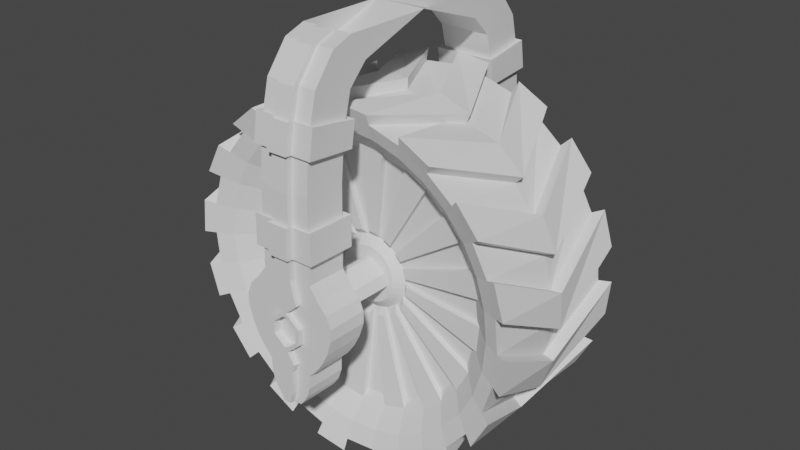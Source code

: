 # Source: WheelEnemy.blend  (saved by Blender 3.1.7; exported with 4.5.12 LTS)
import bpy
from mathutils import Matrix  # noqa: F401  (used for matrix-valued properties, if any)

bpy.ops.wm.read_factory_settings(use_empty=True)
scene = bpy.context.scene
scene.name = 'Scene'

# ---- collections
col_collection = bpy.data.collections.new('Collection'); scene.collection.children.link(col_collection)

# ---- materials (node trees are filled in below, after node groups)
mat_material = bpy.data.materials.new('Material')
mat_material.alpha_threshold = 0.0
mat_material.use_transparent_shadow = False
mat_material.line_color = (0.0, 0.0, 0.0, 1.0)

# ---- material node trees
mat_material.use_nodes = True; mat_material.node_tree.nodes.clear()
_N = mat_material.node_tree.nodes; _L = mat_material.node_tree.links
n0 = _N.new('ShaderNodeOutputMaterial'); n0.name = 'Material Output'; n0.location = (300, 300)
n1 = _N.new('ShaderNodeBsdfPrincipled'); n1.name = 'Principled BSDF'; n1.location = (10, 300)
n1.distribution = 'GGX'
n1.subsurface_method = 'RANDOM_WALK_SKIN'
n1.inputs[2].default_value = 0.4
n1.inputs[3].default_value = 1.45
n1.inputs[27].default_value = (0.0, 0.0, 0.0, 1.0)
n1.inputs[28].default_value = 1.0
_L.new(n1.outputs[0], n0.inputs[0])
n0.is_active_output = True

# ---- world
world_world = bpy.data.worlds.new('World'); scene.world = world_world
world_world.use_nodes = True; world_world.node_tree.nodes.clear()
_N = world_world.node_tree.nodes; _L = world_world.node_tree.links
n0 = _N.new('ShaderNodeOutputWorld'); n0.name = 'World Output'; n0.location = (300, 300)
n1 = _N.new('ShaderNodeBackground'); n1.name = 'Background'; n1.location = (10, 300)
n1.inputs[0].default_value = (0.05088, 0.05088, 0.05088, 1.0)
_L.new(n1.outputs[0], n0.inputs[0])
n0.is_active_output = True
world_world.color = (0.05088, 0.05088, 0.05088)
world_world.use_sun_shadow = False
world_world.sun_shadow_jitter_overblur = 0.0

# ---- meshes
me_cube = bpy.data.meshes.new('Cube')
me_cube.from_pydata([(0.2902, 1.0, 1.629), (-0.2902, 1.102, 0.8506), (-0.2902, 1.0, 1.629), (0.2902, 1.102, 0.8506), (-0.2902, 0.0, 1.629), (0.2902, 0.0, 1.629), (0.2902, 1.234, 1.547), (-0.2902, 1.234, 1.547), (0.2902, 0.8225, 1.348), (-0.2902, 0.8225, 1.348), (-0.2902, 1.476, 1.24), (-0.2902, 1.032, 1.131), (0.2902, 1.032, 1.131), (0.2902, 1.476, 1.24), (-0.2902, 1.554, 0.9211), (0.2902, 1.554, 0.9211), (0.2902, 1.594, 0.6611), (-0.2902, 1.594, 0.6611), (0.2902, 1.139, 0.6192), (-0.2902, 1.139, 0.6192), (0.2902, 1.629, 0.2701), (-0.2902, 1.629, 0.2701), (0.2902, 1.172, 0.2622), (-0.2902, 1.172, 0.2622), (0.2902, 1.635, -0.07536), (-0.2902, 1.635, -0.07536), (0.2902, 1.178, -0.08326), (-0.2902, 1.178, -0.08326), (0.2902, 1.64, -0.3531), (-0.2902, 1.64, -0.3531), (0.2902, 1.183, -0.361), (-0.2902, 1.183, -0.361), (0.2902, 1.644, -0.6139), (-0.2902, 1.644, -0.6139), (0.2902, 1.188, -0.6218), (-0.2902, 1.188, -0.6218), (0.3877, 1.647, -0.7443), (-0.3877, 1.647, -0.7443), (0.3877, 1.19, -0.7522), (-0.3877, 1.19, -0.7522), (0.4937, 1.649, -0.8576), (-0.4937, 1.649, -0.8576), (0.4937, 1.192, -0.8655), (-0.4937, 1.192, -0.8655), (0.5462, 1.651, -0.9823), (-0.5462, 1.651, -0.9823), (0.5462, 1.194, -0.9902), (-0.5462, 1.194, -0.9902), (0.5472, 1.653, -1.113), (-0.5472, 1.653, -1.113), (0.5472, 1.196, -1.121), (-0.5472, 1.196, -1.121), (0.4927, 1.656, -1.283), (-0.4927, 1.656, -1.283), (0.4927, 1.199, -1.291), (-0.4927, 1.199, -1.291), (0.4267, 1.658, -1.413), (-0.4267, 1.658, -1.413), (0.4267, 1.201, -1.421), (-0.4267, 1.201, -1.421), (0.3416, 1.66, -1.532), (-0.3416, 1.66, -1.532), (0.3416, 1.203, -1.54), (-0.3416, 1.203, -1.54), (0.2555, 1.662, -1.617), (-0.2555, 1.662, -1.617), (0.2555, 1.205, -1.625), (-0.2555, 1.205, -1.625), (0.2519, 1.664, -1.765), (-0.2519, 1.664, -1.765), (0.2519, 1.207, -1.773), (-0.2519, 1.207, -1.773), (0.2101, 1.666, -1.889), (-0.2101, 1.666, -1.889), (0.2101, 1.21, -1.897), (-0.2101, 1.21, -1.897), (0.132, 1.668, -1.997), (-0.132, 1.668, -1.997), (0.132, 1.212, -2.005), (-0.132, 1.212, -2.005), (0.1001, 1.554, 0.9211), (0.1001, 1.0, 1.629), (0.1001, 1.102, 0.8506), (0.1001, 0.0, 1.629), (0.1001, 1.234, 1.547), (0.1001, 0.8225, 1.348), (0.1001, 1.032, 1.131), (0.1001, 1.476, 1.24), (0.1001, 1.594, 0.6611), (0.1001, 1.139, 0.6192), (0.1001, 1.629, 0.2701), (0.1001, 1.172, 0.2622), (0.1001, 1.635, -0.07536), (0.1001, 1.178, -0.08326), (0.1001, 1.64, -0.3531), (0.1001, 1.183, -0.361), (0.1001, 1.644, -0.6139), (0.1001, 1.188, -0.6218), (0.1338, 1.647, -0.7443), (0.1338, 1.19, -0.7522), (0.1704, 1.649, -0.8576), (0.03337, 1.192, -0.8655), (0.0274, 1.651, -0.9823), (0.2203, 1.194, -0.9902), (0.1888, 1.653, -1.113), (0.2547, 1.196, -1.121), (0.1845, 1.656, -1.283), (0.02738, 1.199, -1.291), (0.03126, 1.658, -1.413), (0.1472, 1.201, -1.421), (0.1178, 1.66, -1.532), (0.1178, 1.203, -1.54), (0.08817, 1.662, -1.617), (0.08817, 1.205, -1.625), (0.08693, 1.664, -1.765), (0.08693, 1.207, -1.773), (0.07248, 1.666, -1.889), (0.07248, 1.21, -1.897), (0.04554, 1.668, -1.997), (0.04554, 1.212, -2.005), (-0.09505, 1.554, 0.9211), (-0.09505, 1.0, 1.629), (-0.09505, 1.102, 0.8506), (-0.09505, 0.0, 1.629), (-0.09505, 1.234, 1.547), (-0.09505, 0.8225, 1.348), (-0.09505, 1.032, 1.131), (-0.09505, 1.476, 1.24), (-0.09505, 1.594, 0.6611), (-0.09505, 1.139, 0.6192), (-0.09505, 1.629, 0.2701), (-0.09505, 1.172, 0.2622), (-0.09505, 1.635, -0.07536), (-0.09505, 1.178, -0.08326), (-0.09505, 1.64, -0.3531), (-0.09505, 1.183, -0.361), (-0.09505, 1.644, -0.6139), (-0.09505, 1.188, -0.6218), (-0.127, 1.647, -0.7443), (-0.127, 1.19, -0.7522), (-0.1617, 1.649, -0.8576), (-0.02471, 1.192, -0.8655), (-0.01783, 1.651, -0.9823), (-0.2108, 1.194, -0.9902), (-0.1792, 1.653, -1.113), (-0.2451, 1.196, -1.121), (-0.1759, 1.656, -1.283), (-0.01874, 1.199, -1.291), (-0.02377, 1.658, -1.413), (-0.1398, 1.201, -1.421), (-0.1119, 1.66, -1.532), (-0.1119, 1.203, -1.54), (-0.08369, 1.662, -1.617), (-0.08369, 1.205, -1.625), (-0.08251, 1.664, -1.765), (-0.08251, 1.207, -1.773), (-0.06879, 1.666, -1.889), (-0.06879, 1.21, -1.897), (-0.04323, 1.668, -1.997), (-0.04323, 1.212, -2.005), (0.07248, 1.729, -1.882), (0.04554, 1.731, -1.99), (0.08693, 1.727, -1.757), (0.08817, 1.724, -1.61), (0.1178, 1.723, -1.525), (0.1845, 1.718, -1.275), (0.03126, 1.72, -1.406), (0.1888, 1.715, -1.105), (0.02715, 1.713, -0.9749), (0.1704, 1.711, -0.8502), (0.1338, 1.709, -0.7368), (0.1001, 1.707, -0.6064), (0.1001, 1.702, -0.3457), (0.1001, 1.697, -0.0679), (0.1001, 1.691, 0.2775), (0.1001, 1.656, 0.6685), (0.1001, 1.616, 0.9285), (0.1001, 1.538, 1.248), (0.1001, 1.296, 1.554), (0.1001, 1.062, 1.637), (-0.09505, 1.616, 0.9285), (-0.09505, 1.062, 1.637), (-0.09505, 1.296, 1.554), (-0.09505, 1.538, 1.248), (-0.09505, 1.656, 0.6685), (-0.09505, 1.691, 0.2775), (-0.09505, 1.697, -0.0679), (-0.09505, 1.702, -0.3457), (-0.09505, 1.707, -0.6064), (-0.127, 1.709, -0.7368), (-0.1617, 1.711, -0.8502), (-0.01758, 1.713, -0.9749), (-0.1792, 1.715, -1.105), (-0.1759, 1.718, -1.275), (-0.02377, 1.72, -1.406), (-0.1119, 1.723, -1.525), (-0.08369, 1.724, -1.61), (-0.08251, 1.727, -1.757), (-0.06879, 1.729, -1.882), (-0.04323, 1.731, -1.99), (0.2203, 0.5069, -1.002), (0.2547, 0.5092, -1.132), (0.02738, 0.5121, -1.303), (0.03337, 0.5048, -0.8774), (-0.02471, 0.5048, -0.8774), (-0.2108, 0.5069, -1.002), (-0.2451, 0.5092, -1.132), (-0.01874, 0.5121, -1.303), (0.1321, 0.2762, -1.037), (0.1524, 0.2775, -1.114), (0.01804, 0.2792, -1.215), (0.02158, 0.2749, -0.9637), (-0.01274, 0.2749, -0.9637), (-0.1227, 0.2762, -1.037), (-0.143, 0.2775, -1.114), (-0.00921, 0.2792, -1.215), (-0.114, 1.583, 0.9508), (-0.3476, 1.583, 0.9508), (0.347, 1.043, 0.8665), (0.347, 1.583, 0.9508), (-0.3476, 1.043, 0.8665), (-0.114, 1.043, 0.8665), (-0.114, 1.631, 0.6396), (-0.3476, 1.631, 0.6396), (0.347, 1.087, 0.5895), (0.347, 1.631, 0.6396), (-0.3476, 1.087, 0.5895), (-0.114, 1.087, 0.5895), (0.1195, 1.583, 0.9508), (0.1195, 1.043, 0.8665), (0.1195, 1.631, 0.6396), (0.1195, 1.087, 0.5895), (0.1195, 1.657, 0.9597), (0.1195, 1.705, 0.6485), (-0.114, 1.657, 0.9597), (-0.114, 1.705, 0.6485), (-0.1146, 1.669, -0.04688), (-0.3494, 1.669, -0.04688), (0.3488, 1.12, -0.05638), (0.3488, 1.669, -0.04688), (-0.3494, 1.12, -0.05638), (-0.1146, 1.12, -0.05638), (-0.1146, 1.675, -0.3809), (-0.3494, 1.675, -0.3809), (0.3488, 1.126, -0.3904), (0.3488, 1.675, -0.3809), (-0.3494, 1.126, -0.3904), (-0.1146, 1.126, -0.3904), (0.1201, 1.669, -0.04688), (0.1201, 1.12, -0.05638), (0.1201, 1.675, -0.3809), (0.1201, 1.126, -0.3904), (0.1201, 1.744, -0.03791), (0.1201, 1.75, -0.372), (-0.1146, 1.744, -0.03791), (-0.1146, 1.75, -0.372), (0.02738, 1.007, -1.294), (0.1472, 1.009, -1.424), (0.1338, 0.9978, -0.7555), (0.03337, 0.9998, -0.8688), (-0.127, 0.9978, -0.7555), (-0.02471, 0.9998, -0.8688), (-0.01874, 1.007, -1.294), (-0.1398, 1.009, -1.424), (0.1439, 1.718, -1.256), (0.0252, 1.72, -1.357), (0.1472, 1.716, -1.124), (0.02202, 1.714, -1.023), (-0.01262, 1.714, -1.023), (-0.1378, 1.716, -1.124), (-0.1352, 1.718, -1.256), (-0.01742, 1.72, -1.357), (0.1439, 1.627, -1.258), (0.0252, 1.628, -1.359), (0.1472, 1.624, -1.126), (0.02202, 1.623, -1.025), (-0.01262, 1.623, -1.025), (-0.1378, 1.624, -1.126), (-0.1352, 1.627, -1.258), (-0.01742, 1.628, -1.359)], [], [(11, 10, 14, 1), (19, 17, 21, 23), (184, 180, 234, 235), (89, 18, 224, 231), (126, 11, 1, 122), (81, 0, 6, 84), (84, 6, 13, 87), (125, 9, 11, 126), (4, 2, 7, 9), (123, 4, 9, 125), (0, 5, 8, 6), (6, 8, 12, 13), (13, 12, 3, 15), (87, 13, 15, 80), (9, 7, 10, 11), (82, 122, 221, 229), (129, 89, 231, 227), (131, 23, 27, 133), (88, 16, 20, 90), (129, 19, 23, 131), (16, 18, 22, 20), (173, 92, 248, 252), (20, 22, 26, 24), (23, 21, 25, 27), (90, 20, 24, 92), (31, 29, 33, 35), (187, 134, 242, 255), (31, 135, 247, 246), (95, 30, 244, 251), (35, 33, 37, 39), (94, 28, 32, 96), (135, 31, 35, 137), (28, 30, 34, 32), (139, 39, 43, 141), (96, 32, 36, 98), (137, 35, 39, 139), (32, 34, 38, 36), (43, 41, 45, 47), (36, 38, 42, 40), (39, 37, 41, 43), (98, 36, 40, 100), (47, 45, 49, 51), (100, 40, 44, 102), (141, 43, 47, 143), (40, 42, 46, 44), (145, 51, 55, 147), (102, 44, 48, 104), (143, 47, 51, 145), (44, 46, 50, 48), (55, 53, 57, 59), (48, 50, 54, 52), (51, 49, 53, 55), (104, 48, 52, 106), (108, 56, 60, 110), (106, 52, 56, 108), (147, 55, 59, 149), (52, 54, 58, 56), (151, 63, 67, 153), (149, 59, 63, 151), (56, 58, 62, 60), (59, 57, 61, 63), (67, 65, 69, 71), (60, 62, 66, 64), (63, 61, 65, 67), (110, 60, 64, 112), (155, 71, 75, 157), (112, 64, 68, 114), (153, 67, 71, 155), (64, 66, 70, 68), (72, 74, 78, 76), (68, 70, 74, 72), (71, 69, 73, 75), (114, 68, 72, 116), (118, 76, 78, 119), (75, 73, 77, 79), (116, 72, 76, 118), (157, 75, 79, 159), (74, 117, 119, 78), (133, 27, 240, 241), (158, 118, 119, 159), (84, 87, 177, 178), (66, 113, 115, 70), (158, 156, 198, 199), (70, 115, 117, 74), (132, 130, 185, 186), (58, 109, 111, 62), (62, 111, 113, 66), (54, 107, 109, 58), (96, 98, 170, 171), (130, 128, 184, 185), (156, 154, 197, 198), (46, 103, 105, 50), (110, 112, 163, 164), (50, 105, 107, 54), (42, 101, 103, 46), (128, 120, 180, 184), (154, 152, 196, 197), (34, 97, 99, 38), (98, 100, 169, 170), (38, 99, 101, 42), (30, 95, 97, 34), (120, 127, 183, 180), (135, 95, 251, 247), (87, 80, 176, 177), (152, 150, 195, 196), (18, 89, 91, 22), (112, 114, 162, 163), (22, 91, 93, 26), (100, 102, 168, 169), (127, 124, 182, 183), (5, 83, 85, 8), (8, 85, 86, 12), (120, 128, 222, 216), (148, 146, 193, 194), (12, 86, 82, 3), (124, 121, 181, 182), (3, 82, 229, 218), (2, 121, 124, 7), (7, 124, 127, 10), (10, 127, 120, 14), (16, 88, 230, 225), (17, 128, 130, 21), (21, 130, 132, 25), (29, 31, 246, 243), (29, 134, 136, 33), (33, 136, 138, 37), (37, 138, 140, 41), (41, 140, 142, 45), (45, 142, 144, 49), (49, 144, 146, 53), (57, 148, 150, 61), (53, 146, 148, 57), (61, 150, 152, 65), (65, 152, 154, 69), (69, 154, 156, 73), (77, 158, 159, 79), (73, 156, 158, 77), (117, 157, 159, 119), (113, 153, 155, 115), (115, 155, 157, 117), (109, 149, 151, 111), (111, 151, 153, 113), (109, 107, 256, 257), (147, 107, 202, 207), (141, 143, 205, 204), (103, 101, 203, 200), (97, 137, 139, 99), (147, 149, 263, 262), (95, 135, 137, 97), (172, 187, 255, 253), (89, 129, 131, 91), (91, 131, 133, 93), (83, 123, 125, 85), (85, 125, 126, 86), (86, 126, 122, 82), (180, 176, 232, 234), (198, 160, 161, 199), (197, 162, 160, 198), (196, 163, 162, 197), (195, 164, 163, 196), (191, 168, 267, 268), (194, 166, 164, 195), (193, 192, 269, 270), (194, 193, 270, 271), (190, 169, 168, 191), (189, 170, 169, 190), (188, 171, 170, 189), (187, 172, 171, 188), (28, 94, 250, 245), (185, 174, 173, 186), (184, 175, 174, 185), (15, 3, 218, 219), (183, 177, 176, 180), (182, 178, 177, 183), (181, 179, 178, 182), (81, 84, 178, 179), (136, 134, 187, 188), (94, 96, 171, 172), (106, 108, 166, 165), (138, 136, 188, 189), (118, 158, 199, 161), (108, 110, 164, 166), (140, 138, 189, 190), (27, 25, 237, 240), (104, 106, 165, 167), (142, 140, 190, 191), (90, 92, 173, 174), (116, 118, 161, 160), (144, 142, 191, 192), (102, 104, 167, 168), (146, 144, 192, 193), (88, 90, 174, 175), (114, 116, 160, 162), (150, 148, 194, 195), (202, 201, 209, 210), (203, 204, 212, 211), (205, 206, 214, 213), (143, 145, 206, 205), (101, 141, 204, 203), (107, 105, 201, 202), (105, 103, 200, 201), (145, 147, 207, 206), (208, 213, 214, 209), (209, 214, 215, 210), (211, 212, 213, 208), (206, 207, 215, 214), (207, 202, 210, 215), (200, 203, 211, 208), (201, 200, 208, 209), (204, 205, 213, 212), (219, 218, 224, 225), (221, 220, 226, 227), (220, 217, 223, 226), (228, 219, 225, 230), (228, 230, 233, 232), (218, 229, 231, 224), (217, 216, 222, 223), (229, 221, 227, 231), (234, 232, 233, 235), (128, 17, 223, 222), (176, 80, 228, 232), (122, 1, 220, 221), (175, 184, 235, 233), (14, 120, 216, 217), (18, 16, 225, 224), (1, 14, 217, 220), (17, 19, 226, 223), (88, 175, 233, 230), (80, 15, 219, 228), (19, 129, 227, 226), (240, 237, 243, 246), (248, 239, 245, 250), (241, 240, 246, 247), (239, 238, 244, 245), (242, 236, 254, 255), (238, 249, 251, 244), (237, 236, 242, 243), (249, 241, 247, 251), (254, 252, 253, 255), (248, 250, 253, 252), (25, 132, 236, 237), (94, 172, 253, 250), (92, 24, 239, 248), (134, 29, 243, 242), (93, 133, 241, 249), (24, 26, 238, 239), (26, 93, 249, 238), (132, 186, 254, 236), (186, 173, 252, 254), (30, 28, 245, 244), (256, 262, 263, 257), (258, 260, 261, 259), (139, 141, 261, 260), (149, 109, 257, 263), (107, 147, 262, 256), (101, 99, 258, 259), (141, 101, 259, 261), (99, 139, 260, 258), (268, 267, 275, 276), (269, 268, 276, 277), (271, 270, 278, 279), (168, 167, 266, 267), (166, 194, 271, 265), (192, 191, 268, 269), (167, 165, 264, 266), (165, 166, 265, 264), (278, 272, 273, 279), (277, 274, 272, 278), (276, 275, 274, 277), (266, 264, 272, 274), (270, 269, 277, 278), (265, 271, 279, 273), (267, 266, 274, 275), (264, 265, 273, 272)])
_uv = me_cube.uv_layers.new(name='UVMap')
_uv.uv.foreach_set('vector', [0.375, 0.125, 0.375, 0.25, 0.375, 0.25, 0.375, 0.125, 0.375, 0.125, 0.375, 0.25, 0.375, 0.25, 0.375, 0.125, 0.375, 0.3341, 0.375, 0.3341, 0.375, 0.3341, 0.375, 0.3341, 0.2931, 0.625, 0.375, 0.625, 0.375, 0.625, 0.2931, 0.625, 0.2091, 0.625, 0.125, 0.625, 0.125, 0.625, 0.2091, 0.625, 0.375, 0.4181, 0.375, 0.5, 0.375, 0.5, 0.375, 0.4181, 0.375, 0.4181, 0.375, 0.5, 0.375, 0.5, 0.375, 0.4181, 0.2091, 0.625, 0.125, 0.625, 0.125, 0.625, 0.2091, 0.625, 0.375, 0.125, 0.375, 0.25, 0.375, 0.25, 0.375, 0.125, 0.2091, 0.625, 0.125, 0.625, 0.125, 0.625, 0.2091, 0.625, 0.375, 0.5, 0.375, 0.625, 0.375, 0.625, 0.375, 0.5, 0.375, 0.5, 0.375, 0.625, 0.375, 0.625, 0.375, 0.5, 0.375, 0.5, 0.375, 0.625, 0.375, 0.625, 0.375, 0.5, 0.375, 0.4181, 0.375, 0.5, 0.375, 0.5, 0.375, 0.4181, 0.375, 0.125, 0.375, 0.25, 0.375, 0.25, 0.375, 0.125, 0.2931, 0.625, 0.2091, 0.625, 0.2091, 0.625, 0.2931, 0.625, 0.2091, 0.625, 0.2931, 0.625, 0.2931, 0.625, 0.2091, 0.625, 0.2091, 0.625, 0.125, 0.625, 0.125, 0.625, 0.2091, 0.625, 0.375, 0.4181, 0.375, 0.5, 0.375, 0.5, 0.375, 0.4181, 0.2091, 0.625, 0.125, 0.625, 0.125, 0.625, 0.2091, 0.625, 0.375, 0.5, 0.375, 0.625, 0.375, 0.625, 0.375, 0.5, 0.375, 0.4181, 0.375, 0.4181, 0.375, 0.4181, 0.375, 0.4181, 0.375, 0.5, 0.375, 0.625, 0.375, 0.625, 0.375, 0.5, 0.375, 0.125, 0.375, 0.25, 0.375, 0.25, 0.375, 0.125, 0.375, 0.4181, 0.375, 0.5, 0.375, 0.5, 0.375, 0.4181, 0.375, 0.125, 0.375, 0.25, 0.375, 0.25, 0.375, 0.125, 0.375, 0.3341, 0.375, 0.3341, 0.375, 0.3341, 0.375, 0.3341, 0.125, 0.625, 0.2091, 0.625, 0.2091, 0.625, 0.125, 0.625, 0.2931, 0.625, 0.375, 0.625, 0.375, 0.625, 0.2931, 0.625, 0.375, 0.125, 0.375, 0.25, 0.375, 0.25, 0.375, 0.125, 0.375, 0.4181, 0.375, 0.5, 0.375, 0.5, 0.375, 0.4181, 0.2091, 0.625, 0.125, 0.625, 0.125, 0.625, 0.2091, 0.625, 0.375, 0.5, 0.375, 0.625, 0.375, 0.625, 0.375, 0.5, 0.2091, 0.625, 0.125, 0.625, 0.125, 0.625, 0.2091, 0.625, 0.375, 0.4181, 0.375, 0.5, 0.375, 0.5, 0.375, 0.4181, 0.2091, 0.625, 0.125, 0.625, 0.125, 0.625, 0.2091, 0.625, 0.375, 0.5, 0.375, 0.625, 0.375, 0.625, 0.375, 0.5, 0.375, 0.125, 0.375, 0.25, 0.375, 0.25, 0.375, 0.125, 0.375, 0.5, 0.375, 0.625, 0.375, 0.625, 0.375, 0.5, 0.375, 0.125, 0.375, 0.25, 0.375, 0.25, 0.375, 0.125, 0.375, 0.4181, 0.375, 0.5, 0.375, 0.5, 0.375, 0.4181, 0.375, 0.125, 0.375, 0.25, 0.375, 0.25, 0.375, 0.125, 0.375, 0.4181, 0.375, 0.5, 0.375, 0.5, 0.375, 0.4181, 0.2091, 0.625, 0.125, 0.625, 0.125, 0.625, 0.2091, 0.625, 0.375, 0.5, 0.375, 0.625, 0.375, 0.625, 0.375, 0.5, 0.2091, 0.625, 0.125, 0.625, 0.125, 0.625, 0.2091, 0.625, 0.375, 0.4181, 0.375, 0.5, 0.375, 0.5, 0.375, 0.4181, 0.2091, 0.625, 0.125, 0.625, 0.125, 0.625, 0.2091, 0.625, 0.375, 0.5, 0.375, 0.625, 0.375, 0.625, 0.375, 0.5, 0.375, 0.125, 0.375, 0.25, 0.375, 0.25, 0.375, 0.125, 0.375, 0.5, 0.375, 0.625, 0.375, 0.625, 0.375, 0.5, 0.375, 0.125, 0.375, 0.25, 0.375, 0.25, 0.375, 0.125, 0.375, 0.4181, 0.375, 0.5, 0.375, 0.5, 0.375, 0.4181, 0.375, 0.4181, 0.375, 0.5, 0.375, 0.5, 0.375, 0.4181, 0.375, 0.4181, 0.375, 0.5, 0.375, 0.5, 0.375, 0.4181, 0.2091, 0.625, 0.125, 0.625, 0.125, 0.625, 0.2091, 0.625, 0.375, 0.5, 0.375, 0.625, 0.375, 0.625, 0.375, 0.5, 0.2091, 0.625, 0.125, 0.625, 0.125, 0.625, 0.2091, 0.625, 0.2091, 0.625, 0.125, 0.625, 0.125, 0.625, 0.2091, 0.625, 0.375, 0.5, 0.375, 0.625, 0.375, 0.625, 0.375, 0.5, 0.375, 0.125, 0.375, 0.25, 0.375, 0.25, 0.375, 0.125, 0.375, 0.125, 0.375, 0.25, 0.375, 0.25, 0.375, 0.125, 0.375, 0.5, 0.375, 0.625, 0.375, 0.625, 0.375, 0.5, 0.375, 0.125, 0.375, 0.25, 0.375, 0.25, 0.375, 0.125, 0.375, 0.4181, 0.375, 0.5, 0.375, 0.5, 0.375, 0.4181, 0.2091, 0.625, 0.125, 0.625, 0.125, 0.625, 0.2091, 0.625, 0.375, 0.4181, 0.375, 0.5, 0.375, 0.5, 0.375, 0.4181, 0.2091, 0.625, 0.125, 0.625, 0.125, 0.625, 0.2091, 0.625, 0.375, 0.5, 0.375, 0.625, 0.375, 0.625, 0.375, 0.5, 0.375, 0.5, 0.375, 0.625, 0.375, 0.625, 0.375, 0.5, 0.375, 0.5, 0.375, 0.625, 0.375, 0.625, 0.375, 0.5, 0.375, 0.125, 0.375, 0.25, 0.375, 0.25, 0.375, 0.125, 0.375, 0.4181, 0.375, 0.5, 0.375, 0.5, 0.375, 0.4181, 0.2931, 0.5, 0.375, 0.5, 0.375, 0.625, 0.2931, 0.625, 0.375, 0.125, 0.375, 0.25, 0.375, 0.25, 0.375, 0.125, 0.375, 0.4181, 0.375, 0.5, 0.375, 0.5, 0.375, 0.4181, 0.2091, 0.625, 0.125, 0.625, 0.125, 0.625, 0.2091, 0.625, 0.375, 0.625, 0.2931, 0.625, 0.2931, 0.625, 0.375, 0.625, 0.2091, 0.625, 0.125, 0.625, 0.125, 0.625, 0.2091, 0.625, 0.2091, 0.5, 0.2931, 0.5, 0.2931, 0.625, 0.2091, 0.625, 0.375, 0.4181, 0.375, 0.4181, 0.375, 0.4181, 0.375, 0.4181, 0.375, 0.625, 0.2931, 0.625, 0.2931, 0.625, 0.375, 0.625, 0.375, 0.3341, 0.375, 0.3341, 0.375, 0.3341, 0.375, 0.3341, 0.375, 0.625, 0.2931, 0.625, 0.2931, 0.625, 0.375, 0.625, 0.375, 0.3341, 0.375, 0.3341, 0.375, 0.3341, 0.375, 0.3341, 0.375, 0.625, 0.2931, 0.625, 0.2931, 0.625, 0.375, 0.625, 0.375, 0.625, 0.2931, 0.625, 0.2931, 0.625, 0.375, 0.625, 0.375, 0.625, 0.2931, 0.625, 0.2931, 0.625, 0.375, 0.625, 0.375, 0.4181, 0.375, 0.4181, 0.375, 0.4181, 0.375, 0.4181, 0.375, 0.3341, 0.375, 0.3341, 0.375, 0.3341, 0.375, 0.3341, 0.375, 0.3341, 0.375, 0.3341, 0.375, 0.3341, 0.375, 0.3341, 0.375, 0.625, 0.2931, 0.625, 0.2931, 0.625, 0.375, 0.625, 0.375, 0.4181, 0.375, 0.4181, 0.375, 0.4181, 0.375, 0.4181, 0.375, 0.625, 0.2931, 0.625, 0.2931, 0.625, 0.375, 0.625, 0.375, 0.625, 0.2931, 0.625, 0.2931, 0.625, 0.375, 0.625, 0.375, 0.3341, 0.375, 0.3341, 0.375, 0.3341, 0.375, 0.3341, 0.375, 0.3341, 0.375, 0.3341, 0.375, 0.3341, 0.375, 0.3341, 0.375, 0.625, 0.2931, 0.625, 0.2931, 0.625, 0.375, 0.625, 0.375, 0.4181, 0.375, 0.4181, 0.375, 0.4181, 0.375, 0.4181, 0.375, 0.625, 0.2931, 0.625, 0.2931, 0.625, 0.375, 0.625, 0.375, 0.625, 0.2931, 0.625, 0.2931, 0.625, 0.375, 0.625, 0.375, 0.3341, 0.375, 0.3341, 0.375, 0.3341, 0.375, 0.3341, 0.2091, 0.625, 0.2931, 0.625, 0.2931, 0.625, 0.2091, 0.625, 0.375, 0.4181, 0.375, 0.4181, 0.375, 0.4181, 0.375, 0.4181, 0.375, 0.3341, 0.375, 0.3341, 0.375, 0.3341, 0.375, 0.3341, 0.375, 0.625, 0.2931, 0.625, 0.2931, 0.625, 0.375, 0.625, 0.375, 0.4181, 0.375, 0.4181, 0.375, 0.4181, 0.375, 0.4181, 0.375, 0.625, 0.2931, 0.625, 0.2931, 0.625, 0.375, 0.625, 0.375, 0.4181, 0.375, 0.4181, 0.375, 0.4181, 0.375, 0.4181, 0.375, 0.3341, 0.375, 0.3341, 0.375, 0.3341, 0.375, 0.3341, 0.375, 0.625, 0.2931, 0.625, 0.2931, 0.625, 0.375, 0.625, 0.375, 0.625, 0.2931, 0.625, 0.2931, 0.625, 0.375, 0.625, 0.375, 0.3341, 0.375, 0.3341, 0.375, 0.3341, 0.375, 0.3341, 0.375, 0.3341, 0.375, 0.3341, 0.375, 0.3341, 0.375, 0.3341, 0.375, 0.625, 0.2931, 0.625, 0.2931, 0.625, 0.375, 0.625, 0.375, 0.3341, 0.375, 0.3341, 0.375, 0.3341, 0.375, 0.3341, 0.375, 0.625, 0.2931, 0.625, 0.2931, 0.625, 0.375, 0.625, 0.375, 0.25, 0.375, 0.3341, 0.375, 0.3341, 0.375, 0.25, 0.375, 0.25, 0.375, 0.3341, 0.375, 0.3341, 0.375, 0.25, 0.375, 0.25, 0.375, 0.3341, 0.375, 0.3341, 0.375, 0.25, 0.375, 0.5, 0.375, 0.4181, 0.375, 0.4181, 0.375, 0.5, 0.375, 0.25, 0.375, 0.3341, 0.375, 0.3341, 0.375, 0.25, 0.375, 0.25, 0.375, 0.3341, 0.375, 0.3341, 0.375, 0.25, 0.375, 0.25, 0.375, 0.125, 0.375, 0.125, 0.375, 0.25, 0.375, 0.25, 0.375, 0.3341, 0.375, 0.3341, 0.375, 0.25, 0.375, 0.25, 0.375, 0.3341, 0.375, 0.3341, 0.375, 0.25, 0.375, 0.25, 0.375, 0.3341, 0.375, 0.3341, 0.375, 0.25, 0.375, 0.25, 0.375, 0.3341, 0.375, 0.3341, 0.375, 0.25, 0.375, 0.25, 0.375, 0.3341, 0.375, 0.3341, 0.375, 0.25, 0.375, 0.25, 0.375, 0.3341, 0.375, 0.3341, 0.375, 0.25, 0.375, 0.25, 0.375, 0.3341, 0.375, 0.3341, 0.375, 0.25, 0.375, 0.25, 0.375, 0.3341, 0.375, 0.3341, 0.375, 0.25, 0.375, 0.25, 0.375, 0.3341, 0.375, 0.3341, 0.375, 0.25, 0.375, 0.25, 0.375, 0.3341, 0.375, 0.3341, 0.375, 0.25, 0.375, 0.25, 0.375, 0.3341, 0.375, 0.3341, 0.375, 0.25, 0.125, 0.5, 0.2091, 0.5, 0.2091, 0.625, 0.125, 0.625, 0.375, 0.25, 0.375, 0.3341, 0.375, 0.3341, 0.375, 0.25, 0.2931, 0.625, 0.2091, 0.625, 0.2091, 0.625, 0.2931, 0.625, 0.2931, 0.625, 0.2091, 0.625, 0.2091, 0.625, 0.2931, 0.625, 0.2931, 0.625, 0.2091, 0.625, 0.2091, 0.625, 0.2931, 0.625, 0.2931, 0.625, 0.2091, 0.625, 0.2091, 0.625, 0.2931, 0.625, 0.2931, 0.625, 0.2091, 0.625, 0.2091, 0.625, 0.2931, 0.625, 0.2931, 0.625, 0.2931, 0.625, 0.2931, 0.625, 0.2931, 0.625, 0.2091, 0.625, 0.2931, 0.625, 0.2931, 0.625, 0.2091, 0.625, 0.2091, 0.625, 0.2091, 0.625, 0.2091, 0.625, 0.2091, 0.625, 0.2931, 0.625, 0.2931, 0.625, 0.2931, 0.625, 0.2931, 0.625, 0.2931, 0.625, 0.2091, 0.625, 0.2091, 0.625, 0.2931, 0.625, 0.2091, 0.625, 0.2091, 0.625, 0.2091, 0.625, 0.2091, 0.625, 0.2931, 0.625, 0.2091, 0.625, 0.2091, 0.625, 0.2931, 0.625, 0.375, 0.4181, 0.375, 0.3341, 0.375, 0.3341, 0.375, 0.4181, 0.2931, 0.625, 0.2091, 0.625, 0.2091, 0.625, 0.2931, 0.625, 0.2931, 0.625, 0.2091, 0.625, 0.2091, 0.625, 0.2931, 0.625, 0.2931, 0.625, 0.2091, 0.625, 0.2091, 0.625, 0.2931, 0.625, 0.2931, 0.625, 0.2091, 0.625, 0.2091, 0.625, 0.2931, 0.625, 0.2931, 0.625, 0.2091, 0.625, 0.2091, 0.625, 0.2931, 0.625, 0.375, 0.3341, 0.375, 0.4181, 0.375, 0.4181, 0.375, 0.3341, 0.375, 0.3341, 0.375, 0.4181, 0.375, 0.4181, 0.375, 0.3341, 0.375, 0.3341, 0.375, 0.4181, 0.375, 0.4181, 0.375, 0.3341, 0.375, 0.3341, 0.375, 0.4181, 0.375, 0.4181, 0.375, 0.3341, 0.375, 0.3341, 0.375, 0.4181, 0.375, 0.4181, 0.375, 0.3341, 0.375, 0.3341, 0.375, 0.4181, 0.375, 0.4181, 0.375, 0.3341, 0.375, 0.3341, 0.375, 0.4181, 0.375, 0.4181, 0.375, 0.3341, 0.375, 0.3341, 0.375, 0.3341, 0.375, 0.3341, 0.375, 0.3341, 0.375, 0.3341, 0.375, 0.3341, 0.375, 0.3341, 0.375, 0.3341, 0.375, 0.3341, 0.375, 0.4181, 0.375, 0.4181, 0.375, 0.3341, 0.375, 0.3341, 0.375, 0.4181, 0.375, 0.4181, 0.375, 0.3341, 0.375, 0.3341, 0.375, 0.4181, 0.375, 0.4181, 0.375, 0.3341, 0.375, 0.3341, 0.375, 0.4181, 0.375, 0.4181, 0.375, 0.3341, 0.375, 0.5, 0.375, 0.4181, 0.375, 0.4181, 0.375, 0.5, 0.375, 0.3341, 0.375, 0.4181, 0.375, 0.4181, 0.375, 0.3341, 0.375, 0.3341, 0.375, 0.4181, 0.375, 0.4181, 0.375, 0.3341, 0.375, 0.5, 0.375, 0.625, 0.375, 0.625, 0.375, 0.5, 0.375, 0.3341, 0.375, 0.4181, 0.375, 0.4181, 0.375, 0.3341, 0.375, 0.3341, 0.375, 0.4181, 0.375, 0.4181, 0.375, 0.3341, 0.375, 0.3341, 0.375, 0.4181, 0.375, 0.4181, 0.375, 0.3341, 0.375, 0.4181, 0.375, 0.4181, 0.375, 0.4181, 0.375, 0.4181, 0.375, 0.3341, 0.375, 0.3341, 0.375, 0.3341, 0.375, 0.3341, 0.375, 0.4181, 0.375, 0.4181, 0.375, 0.4181, 0.375, 0.4181, 0.375, 0.4181, 0.375, 0.4181, 0.375, 0.4181, 0.375, 0.4181, 0.375, 0.3341, 0.375, 0.3341, 0.375, 0.3341, 0.375, 0.3341, 0.2931, 0.5, 0.2091, 0.5, 0.2091, 0.5, 0.2931, 0.5, 0.375, 0.4181, 0.375, 0.4181, 0.375, 0.4181, 0.375, 0.4181, 0.375, 0.3341, 0.375, 0.3341, 0.375, 0.3341, 0.375, 0.3341, 0.375, 0.125, 0.375, 0.25, 0.375, 0.25, 0.375, 0.125, 0.375, 0.4181, 0.375, 0.4181, 0.375, 0.4181, 0.375, 0.4181, 0.375, 0.3341, 0.375, 0.3341, 0.375, 0.3341, 0.375, 0.3341, 0.375, 0.4181, 0.375, 0.4181, 0.375, 0.4181, 0.375, 0.4181, 0.375, 0.4181, 0.375, 0.4181, 0.375, 0.4181, 0.375, 0.4181, 0.375, 0.3341, 0.375, 0.3341, 0.375, 0.3341, 0.375, 0.3341, 0.375, 0.4181, 0.375, 0.4181, 0.375, 0.4181, 0.375, 0.4181, 0.375, 0.3341, 0.375, 0.3341, 0.375, 0.3341, 0.375, 0.3341, 0.375, 0.4181, 0.375, 0.4181, 0.375, 0.4181, 0.375, 0.4181, 0.375, 0.4181, 0.375, 0.4181, 0.375, 0.4181, 0.375, 0.4181, 0.375, 0.3341, 0.375, 0.3341, 0.375, 0.3341, 0.375, 0.3341, 0.2931, 0.625, 0.2931, 0.625, 0.2931, 0.625, 0.2931, 0.625, 0.2931, 0.625, 0.2091, 0.625, 0.2091, 0.625, 0.2931, 0.625, 0.2091, 0.625, 0.2091, 0.625, 0.2091, 0.625, 0.2091, 0.625, 0.2091, 0.625, 0.2091, 0.625, 0.2091, 0.625, 0.2091, 0.625, 0.2931, 0.625, 0.2091, 0.625, 0.2091, 0.625, 0.2931, 0.625, 0.2931, 0.625, 0.2931, 0.625, 0.2931, 0.625, 0.2931, 0.625, 0.2931, 0.625, 0.2931, 0.625, 0.2931, 0.625, 0.2931, 0.625, 0.2091, 0.625, 0.2091, 0.625, 0.2091, 0.625, 0.2091, 0.625, 0.2931, 0.625, 0.2091, 0.625, 0.2091, 0.625, 0.2931, 0.625, 0.2931, 0.625, 0.2091, 0.625, 0.2091, 0.625, 0.2931, 0.625, 0.2931, 0.625, 0.2091, 0.625, 0.2091, 0.625, 0.2931, 0.625, 0.2091, 0.625, 0.2091, 0.625, 0.2091, 0.625, 0.2091, 0.625, 0.2091, 0.625, 0.2931, 0.625, 0.2931, 0.625, 0.2091, 0.625, 0.2931, 0.625, 0.2931, 0.625, 0.2931, 0.625, 0.2931, 0.625, 0.2931, 0.625, 0.2931, 0.625, 0.2931, 0.625, 0.2931, 0.625, 0.2091, 0.625, 0.2091, 0.625, 0.2091, 0.625, 0.2091, 0.625, 0.375, 0.5, 0.375, 0.625, 0.375, 0.625, 0.375, 0.5, 0.2091, 0.625, 0.125, 0.625, 0.125, 0.625, 0.2091, 0.625, 0.375, 0.125, 0.375, 0.25, 0.375, 0.25, 0.375, 0.125, 0.375, 0.4181, 0.375, 0.5, 0.375, 0.5, 0.375, 0.4181, 0.375, 0.4181, 0.375, 0.4181, 0.375, 0.4181, 0.375, 0.4181, 0.375, 0.625, 0.2931, 0.625, 0.2931, 0.625, 0.375, 0.625, 0.375, 0.25, 0.375, 0.3341, 0.375, 0.3341, 0.375, 0.25, 0.2931, 0.625, 0.2091, 0.625, 0.2091, 0.625, 0.2931, 0.625, 0.375, 0.3341, 0.375, 0.4181, 0.375, 0.4181, 0.375, 0.3341, 0.375, 0.3341, 0.375, 0.25, 0.375, 0.25, 0.375, 0.3341, 0.375, 0.4181, 0.375, 0.4181, 0.375, 0.4181, 0.375, 0.4181, 0.2091, 0.625, 0.125, 0.625, 0.125, 0.625, 0.2091, 0.625, 0.375, 0.4181, 0.375, 0.3341, 0.375, 0.3341, 0.375, 0.4181, 0.375, 0.25, 0.375, 0.3341, 0.375, 0.3341, 0.375, 0.25, 0.375, 0.625, 0.375, 0.5, 0.375, 0.5, 0.375, 0.625, 0.375, 0.125, 0.375, 0.25, 0.375, 0.25, 0.375, 0.125, 0.375, 0.25, 0.375, 0.125, 0.375, 0.125, 0.375, 0.25, 0.375, 0.4181, 0.375, 0.4181, 0.375, 0.4181, 0.375, 0.4181, 0.375, 0.4181, 0.375, 0.5, 0.375, 0.5, 0.375, 0.4181, 0.125, 0.625, 0.2091, 0.625, 0.2091, 0.625, 0.125, 0.625, 0.375, 0.125, 0.375, 0.25, 0.375, 0.25, 0.375, 0.125, 0.375, 0.4181, 0.375, 0.5, 0.375, 0.5, 0.375, 0.4181, 0.2091, 0.625, 0.125, 0.625, 0.125, 0.625, 0.2091, 0.625, 0.375, 0.5, 0.375, 0.625, 0.375, 0.625, 0.375, 0.5, 0.375, 0.3341, 0.375, 0.3341, 0.375, 0.3341, 0.375, 0.3341, 0.375, 0.625, 0.2931, 0.625, 0.2931, 0.625, 0.375, 0.625, 0.375, 0.25, 0.375, 0.3341, 0.375, 0.3341, 0.375, 0.25, 0.2931, 0.625, 0.2091, 0.625, 0.2091, 0.625, 0.2931, 0.625, 0.375, 0.3341, 0.375, 0.4181, 0.375, 0.4181, 0.375, 0.3341, 0.375, 0.4181, 0.375, 0.4181, 0.375, 0.4181, 0.375, 0.4181, 0.375, 0.25, 0.375, 0.3341, 0.375, 0.3341, 0.375, 0.25, 0.375, 0.4181, 0.375, 0.4181, 0.375, 0.4181, 0.375, 0.4181, 0.375, 0.4181, 0.375, 0.5, 0.375, 0.5, 0.375, 0.4181, 0.375, 0.3341, 0.375, 0.25, 0.375, 0.25, 0.375, 0.3341, 0.2931, 0.625, 0.2091, 0.625, 0.2091, 0.625, 0.2931, 0.625, 0.375, 0.5, 0.375, 0.625, 0.375, 0.625, 0.375, 0.5, 0.375, 0.625, 0.2931, 0.625, 0.2931, 0.625, 0.375, 0.625, 0.375, 0.3341, 0.375, 0.3341, 0.375, 0.3341, 0.375, 0.3341, 0.375, 0.3341, 0.375, 0.4181, 0.375, 0.4181, 0.375, 0.3341, 0.375, 0.625, 0.375, 0.5, 0.375, 0.5, 0.375, 0.625, 0.2931, 0.625, 0.2091, 0.625, 0.2091, 0.625, 0.2931, 0.625, 0.2931, 0.625, 0.2091, 0.625, 0.2091, 0.625, 0.2931, 0.625, 0.2091, 0.625, 0.2091, 0.625, 0.2091, 0.625, 0.2091, 0.625, 0.2091, 0.625, 0.2931, 0.625, 0.2931, 0.625, 0.2091, 0.625, 0.2931, 0.625, 0.2091, 0.625, 0.2091, 0.625, 0.2931, 0.625, 0.2931, 0.625, 0.2931, 0.625, 0.2931, 0.625, 0.2931, 0.625, 0.2091, 0.625, 0.2931, 0.625, 0.2931, 0.625, 0.2091, 0.625, 0.2931, 0.625, 0.2091, 0.625, 0.2091, 0.625, 0.2931, 0.625, 0.375, 0.3341, 0.375, 0.4181, 0.375, 0.4181, 0.375, 0.3341, 0.375, 0.3341, 0.375, 0.3341, 0.375, 0.3341, 0.375, 0.3341, 0.375, 0.3341, 0.375, 0.3341, 0.375, 0.3341, 0.375, 0.3341, 0.375, 0.4181, 0.375, 0.4181, 0.375, 0.4181, 0.375, 0.4181, 0.375, 0.4181, 0.375, 0.3341, 0.375, 0.3341, 0.375, 0.4181, 0.375, 0.3341, 0.375, 0.3341, 0.375, 0.3341, 0.375, 0.3341, 0.375, 0.4181, 0.375, 0.4181, 0.375, 0.4181, 0.375, 0.4181, 0.375, 0.4181, 0.375, 0.4181, 0.375, 0.4181, 0.375, 0.4181, 0.375, 0.3341, 0.375, 0.4181, 0.375, 0.4181, 0.375, 0.3341, 0.375, 0.3341, 0.375, 0.4181, 0.375, 0.4181, 0.375, 0.3341, 0.375, 0.3341, 0.375, 0.4181, 0.375, 0.4181, 0.375, 0.3341, 0.375, 0.4181, 0.375, 0.4181, 0.375, 0.4181, 0.375, 0.4181, 0.375, 0.3341, 0.375, 0.3341, 0.375, 0.3341, 0.375, 0.3341, 0.375, 0.4181, 0.375, 0.3341, 0.375, 0.3341, 0.375, 0.4181, 0.375, 0.4181, 0.375, 0.4181, 0.375, 0.4181, 0.375, 0.4181, 0.375, 0.4181, 0.375, 0.4181, 0.375, 0.4181, 0.375, 0.4181])
me_cube.materials.append(mat_material)
me_cube.use_remesh_preserve_volume = False
me_cube.use_remesh_preserve_attributes = False
me_cube.use_mirror_vertex_groups = False
me_cube.update()
me_cylinder = bpy.data.meshes.new('Cylinder')
me_cylinder.from_pydata([(-1.688, -0.7925, -1.017), (-1.688, 0.7925, -1.017), (-1.655, -0.7925, -1.346), (-1.655, 0.7925, -1.346), (-1.559, -0.7925, -1.663), (-1.559, 0.7925, -1.663), (-1.403, -0.7925, -1.955), (-1.403, 0.7925, -1.955), (-1.193, -0.7925, -2.21), (-1.193, 0.7925, -2.21), (-0.9377, -0.7925, -2.42), (-0.9377, 0.7925, -2.42), (-0.6459, -0.7925, -2.576), (-0.6459, 0.7925, -2.576), (-0.3293, -0.7925, -2.672), (-0.3293, 0.7925, -2.672), (1.05e-07, -0.7925, -2.705), (4.36e-09, 0.7925, -2.705), (0.3293, -0.7925, -2.672), (0.3293, 0.7925, -2.672), (0.6459, -0.7925, -2.576), (0.6459, 0.7925, -2.576), (0.9377, -0.7925, -2.42), (0.9377, 0.7925, -2.42), (1.193, -0.7925, -2.21), (1.193, 0.7925, -2.21), (1.403, -0.7925, -1.955), (1.403, 0.7925, -1.955), (1.559, -0.7925, -1.663), (1.559, 0.7925, -1.663), (1.655, -0.7925, -1.346), (1.655, 0.7925, -1.346), (1.688, -0.7925, -1.017), (1.688, 0.7925, -1.017), (1.655, -0.7925, -0.6876), (1.655, 0.7925, -0.6876), (1.559, -0.7925, -0.371), (1.559, 0.7925, -0.371), (1.403, -0.7925, -0.0792), (1.403, 0.7925, -0.0792), (1.193, -0.7925, 0.1766), (1.193, 0.7925, 0.1766), (0.9377, -0.7925, 0.3865), (0.9377, 0.7925, 0.3865), (0.6459, -0.7925, 0.5424), (0.6459, 0.7925, 0.5424), (0.3293, -0.7925, 0.6385), (0.3293, 0.7925, 0.6385), (1.05e-07, -0.7925, 0.6709), (4.36e-09, 0.7925, 0.6709), (-0.3293, -0.7925, 0.6385), (-0.3293, 0.7925, 0.6385), (-0.6459, -0.7925, 0.5424), (-0.6459, 0.7925, 0.5424), (-0.9377, -0.7925, 0.3865), (-0.9377, 0.7925, 0.3865), (-1.193, -0.7925, 0.1766), (-1.193, 0.7925, 0.1766), (-1.403, -0.7925, -0.0792), (-1.403, 0.7925, -0.0792), (-1.559, -0.7925, -0.371), (-1.559, 0.7925, -0.371), (-1.655, -0.7925, -0.6876), (-1.655, 0.7925, -0.6876), (-1.876, -0.8808, -1.017), (-1.84, -0.8808, -1.383), (-1.84, 0.8808, -1.383), (-1.876, 0.8808, -1.017), (-1.733, -0.8808, -1.735), (-1.733, 0.8808, -1.735), (-1.56, -0.8808, -2.059), (-1.56, 0.8808, -2.059), (-1.326, -0.8808, -2.343), (-1.326, 0.8808, -2.343), (-1.042, -0.8808, -2.577), (-1.042, 0.8808, -2.577), (-0.7179, -0.8808, -2.75), (-0.7179, 0.8808, -2.75), (-0.366, -0.8808, -2.857), (-0.366, 0.8808, -2.857), (1.119e-07, -0.8808, -2.893), (7.145e-11, 0.8808, -2.893), (0.366, -0.8808, -2.857), (0.366, 0.8808, -2.857), (0.7179, -0.8808, -2.75), (0.7179, 0.8808, -2.75), (1.042, -0.8808, -2.577), (1.042, 0.8808, -2.577), (1.326, -0.8808, -2.343), (1.326, 0.8808, -2.343), (1.56, -0.8808, -2.059), (1.56, 0.8808, -2.059), (1.733, -0.8808, -1.735), (1.733, 0.8808, -1.735), (1.84, -0.8808, -1.383), (1.84, 0.8808, -1.383), (1.876, -0.8808, -1.017), (1.876, 0.8808, -1.017), (1.84, -0.8808, -0.6509), (1.84, 0.8808, -0.6509), (1.733, -0.8808, -0.299), (1.733, 0.8808, -0.299), (1.56, -0.8808, 0.0253), (1.56, 0.8808, 0.0253), (1.326, -0.8808, 0.3096), (1.326, 0.8808, 0.3096), (1.042, -0.8808, 0.5428), (1.042, 0.8808, 0.5428), (0.7179, -0.8808, 0.7162), (0.7179, 0.8808, 0.7162), (0.366, -0.8808, 0.8229), (0.366, 0.8808, 0.8229), (1.119e-07, -0.8808, 0.859), (7.145e-11, 0.8808, 0.859), (-0.366, -0.8808, 0.8229), (-0.366, 0.8808, 0.8229), (-0.7179, -0.8808, 0.7162), (-0.7179, 0.8808, 0.7162), (-1.042, -0.8808, 0.5428), (-1.042, 0.8808, 0.5428), (-1.326, -0.8808, 0.3096), (-1.326, 0.8808, 0.3096), (-1.56, -0.8808, 0.0253), (-1.56, 0.8808, 0.0253), (-1.733, -0.8808, -0.299), (-1.733, 0.8808, -0.299), (-1.84, -0.8808, -0.6509), (-1.84, 0.8808, -0.6509), (-1.813, 0.0, -0.5642), (-1.867, -1.788e-07, -0.9279), (-1.849, 0.0, -1.295), (-1.76, -5.96e-08, -1.652), (-1.603, -5.96e-08, -1.984), (-1.384, 0.0, -2.28), (-1.111, 0.0, -2.527), (-0.7961, 0.0, -2.716), (-0.4499, -5.96e-08, -2.84), (-0.08619, 0.0, -2.894), (0.2811, -5.96e-08, -2.876), (0.6378, 0.0, -2.787), (0.9703, 0.0, -2.63), (1.266, 0.0, -2.411), (1.513, 0.0, -2.138), (1.702, -5.96e-08, -1.823), (1.826, 0.0, -1.477), (1.88, 0.0, -1.113), (1.862, 0.0, -0.7457), (1.773, 0.0, -0.389), (1.616, 0.0, -0.05651), (1.397, 0.0, 0.2389), (0.7179, 0.0, 0.7162), (0.8088, 0.0, 0.6751), (0.4626, 0.0, 0.799), (0.09889, 0.0, 0.8531), (-0.2684, 1.192e-07, 0.8352), (-0.6251, 0.0, 0.7459), (-0.9576, 1.192e-07, 0.5888), (-1.253, -5.96e-08, 0.3698), (-1.5, -5.96e-08, 0.09738), (-1.689, -5.96e-08, -0.218), (-1.932, 3.24e-10, -0.5344), (-1.998, 0.9382, -1.017), (-1.989, -1.902e-07, -0.9219), (-1.96, -0.9382, -1.407), (-1.846, -0.9382, -1.782), (-1.846, 0.9382, -1.782), (-1.96, 0.9382, -1.407), (-1.97, 3.24e-10, -1.313), (-1.875, -6.317e-08, -1.693), (-1.661, -0.9382, -2.127), (-1.413, -0.9382, -2.43), (-1.413, 0.9382, -2.43), (-1.661, 0.9382, -2.127), (-1.708, -6.317e-08, -2.047), (-1.475, 3.24e-10, -2.362), (-1.11, -0.9382, -2.678), (-0.7647, -0.9382, -2.863), (-0.7647, 0.9382, -2.863), (-1.11, 0.9382, -2.678), (-1.184, 3.24e-10, -2.625), (-0.8485, 3.24e-10, -2.827), (-0.3898, -0.9382, -2.977), (1.198e-07, -0.9382, -3.015), (7.242e-10, 0.9382, -3.015), (-0.3898, 0.9382, -2.977), (-0.4797, -6.317e-08, -2.959), (-0.09223, 3.24e-10, -3.016), (0.3898, -0.9382, -2.977), (0.7647, -0.9382, -2.863), (0.7647, 0.9382, -2.863), (0.3898, 0.9382, -2.977), (0.299, -6.317e-08, -2.997), (0.679, 3.24e-10, -2.902), (1.11, -0.9382, -2.678), (1.413, -0.9382, -2.43), (1.413, 0.9382, -2.43), (1.11, 0.9382, -2.678), (1.033, 3.24e-10, -2.735), (1.348, 3.24e-10, -2.501), (1.661, -0.9382, -2.127), (1.846, -0.9382, -1.782), (1.846, 0.9382, -1.782), (1.661, 0.9382, -2.127), (1.611, 3.24e-10, -2.211), (1.813, -6.317e-08, -1.875), (1.96, -0.9382, -1.407), (1.998, -0.9382, -1.017), (1.998, 0.9382, -1.017), (1.96, 0.9382, -1.407), (1.945, 3.24e-10, -1.507), (2.002, 3.24e-10, -1.119), (1.96, -0.9382, -0.627), (1.846, -0.9382, -0.2522), (1.846, 0.9382, -0.2522), (1.96, 0.9382, -0.627), (1.983, 3.24e-10, -0.7278), (1.888, 3.24e-10, -0.3478), (1.661, -0.9382, 0.09329), (1.413, -0.9382, 0.3961), (1.413, 0.9382, 0.3961), (1.661, 0.9382, 0.09329), (1.721, 3.24e-10, 0.00638), (1.487, 3.24e-10, 0.3211), (1.11, -0.9382, 0.6446), (0.7647, -0.9382, 0.8293), (0.7647, 0.9382, 0.8293), (1.11, 0.9382, 0.6446), (1.197, 3.24e-10, 0.5842), (0.8612, 3.24e-10, 0.7857), (0.3898, -0.9382, 0.943), (1.198e-07, -0.9382, 0.9814), (7.242e-10, 0.9382, 0.9814), (0.3898, 0.9382, 0.943), (0.4924, 3.24e-10, 0.9178), (0.1049, 3.24e-10, 0.9753), (-0.3898, -0.9382, 0.943), (-0.7647, -0.9382, 0.8293), (-0.7647, 0.9382, 0.8293), (-0.3898, 0.9382, 0.943), (-0.2863, 1.273e-07, 0.9562), (-0.6663, 3.24e-10, 0.8611), (-1.11, -0.9382, 0.6446), (-1.413, -0.9382, 0.3961), (-1.413, 0.9382, 0.3961), (-1.11, 0.9382, 0.6446), (-1.02, 1.273e-07, 0.6937), (-1.335, -6.317e-08, 0.4605), (-1.661, -0.9382, 0.09329), (-1.846, -0.9382, -0.2522), (-1.846, 0.9382, -0.2522), (-1.661, 0.9382, 0.09329), (-1.598, -6.317e-08, 0.1703), (-1.8, -6.317e-08, -0.1656), (-1.96, -0.9382, -0.627), (-1.998, -0.9382, -1.017), (-1.96, 0.9382, -0.627), (-1.4, -0.5349, -1.017), (-1.373, -0.5349, -1.29), (-1.373, 0.5349, -1.29), (-1.4, 0.5349, -1.017), (-1.294, -0.5349, -1.553), (-1.294, 0.5349, -1.553), (-1.164, -0.5349, -1.795), (-1.164, 0.5349, -1.795), (-0.9902, -0.5349, -2.007), (-0.9902, 0.5349, -2.007), (-0.778, -0.5349, -2.181), (-0.778, 0.5349, -2.181), (-0.5359, -0.5349, -2.311), (-0.5359, 0.5349, -2.311), (-0.2732, -0.5349, -2.39), (-0.2732, 0.5349, -2.39), (9.438e-08, -0.5349, -2.417), (1.091e-08, 0.5349, -2.417), (0.2732, -0.5349, -2.39), (0.2732, 0.5349, -2.39), (0.5359, -0.5349, -2.311), (0.5359, 0.5349, -2.311), (0.778, -0.5349, -2.181), (0.778, 0.5349, -2.181), (0.9902, -0.5349, -2.007), (0.9902, 0.5349, -2.007), (1.164, -0.5349, -1.795), (1.164, 0.5349, -1.795), (1.294, -0.5349, -1.553), (1.294, 0.5349, -1.553), (1.373, -0.5349, -1.29), (1.373, 0.5349, -1.29), (1.4, -0.5349, -1.017), (1.4, 0.5349, -1.017), (1.373, -0.5349, -0.7437), (1.373, 0.5349, -0.7437), (1.294, -0.5349, -0.481), (1.294, 0.5349, -0.481), (1.164, -0.5349, -0.2389), (1.164, 0.5349, -0.2389), (0.9902, -0.5349, -0.0267), (0.9902, 0.5349, -0.0267), (0.778, -0.5349, 0.1474), (0.778, 0.5349, 0.1474), (0.5359, -0.5349, 0.2768), (0.5359, 0.5349, 0.2768), (0.2732, -0.5349, 0.3565), (0.2732, 0.5349, 0.3565), (9.438e-08, -0.5349, 0.3834), (1.091e-08, 0.5349, 0.3834), (-0.2732, -0.5349, 0.3565), (-0.2732, 0.5349, 0.3565), (-0.5359, -0.5349, 0.2768), (-0.5359, 0.5349, 0.2768), (-0.778, -0.5349, 0.1474), (-0.778, 0.5349, 0.1474), (-0.9902, -0.5349, -0.0267), (-0.9902, 0.5349, -0.0267), (-1.164, -0.5349, -0.2389), (-1.164, 0.5349, -0.2389), (-1.294, -0.5349, -0.481), (-1.294, 0.5349, -0.481), (-1.373, -0.5349, -0.7437), (-1.373, 0.5349, -0.7437), (-0.4129, -0.4119, -1.017), (-0.405, -0.4119, -1.097), (-0.405, 0.4119, -1.097), (-0.4129, 0.4119, -1.017), (-0.3815, -0.4119, -1.175), (-0.3815, 0.4119, -1.175), (-0.3433, -0.4119, -1.246), (-0.3433, 0.4119, -1.246), (-0.292, -0.4119, -1.309), (-0.292, 0.4119, -1.309), (-0.2294, -0.4119, -1.36), (-0.2294, 0.4119, -1.36), (-0.158, -0.4119, -1.398), (-0.158, 0.4119, -1.398), (-0.08056, -0.4119, -1.422), (-0.08056, 0.4119, -1.422), (3.44e-08, -0.4119, -1.43), (9.785e-09, 0.4119, -1.43), (0.08056, -0.4119, -1.422), (0.08056, 0.4119, -1.422), (0.158, -0.4119, -1.398), (0.158, 0.4119, -1.398), (0.2294, -0.4119, -1.36), (0.2294, 0.4119, -1.36), (0.292, -0.4119, -1.309), (0.292, 0.4119, -1.309), (0.3433, -0.4119, -1.246), (0.3433, 0.4119, -1.246), (0.3815, -0.4119, -1.175), (0.3815, 0.4119, -1.175), (0.405, -0.4119, -1.097), (0.405, 0.4119, -1.097), (0.4129, -0.4119, -1.017), (0.4129, 0.4119, -1.017), (0.405, -0.4119, -0.9363), (0.405, 0.4119, -0.9363), (0.3815, -0.4119, -0.8588), (0.3815, 0.4119, -0.8588), (0.3433, -0.4119, -0.7875), (0.3433, 0.4119, -0.7875), (0.292, -0.4119, -0.7249), (0.292, 0.4119, -0.7249), (0.2294, -0.4119, -0.6735), (0.2294, 0.4119, -0.6735), (0.158, -0.4119, -0.6354), (0.158, 0.4119, -0.6354), (0.08056, -0.4119, -0.6119), (0.08056, 0.4119, -0.6119), (3.44e-08, -0.4119, -0.6039), (9.785e-09, 0.4119, -0.6039), (-0.08056, -0.4119, -0.6119), (-0.08056, 0.4119, -0.6119), (-0.158, -0.4119, -0.6354), (-0.158, 0.4119, -0.6354), (-0.2294, -0.4119, -0.6735), (-0.2294, 0.4119, -0.6735), (-0.292, -0.4119, -0.7249), (-0.292, 0.4119, -0.7249), (-0.3433, -0.4119, -0.7875), (-0.3433, 0.4119, -0.7875), (-0.3815, -0.4119, -0.8588), (-0.3815, 0.4119, -0.8588), (-0.405, -0.4119, -0.9363), (-0.405, 0.4119, -0.9363), (-0.3156, -0.4956, -1.017), (-0.3095, -0.4956, -1.078), (-0.3095, 0.4956, -1.078), (-0.3156, 0.4956, -1.017), (-0.2916, -0.4956, -1.138), (-0.2916, 0.4956, -1.138), (-0.2624, -0.4956, -1.192), (-0.2624, 0.4956, -1.192), (-0.2232, -0.4956, -1.24), (-0.2232, 0.4956, -1.24), (-0.1753, -0.4956, -1.279), (-0.1753, 0.4956, -1.279), (-0.1208, -0.4956, -1.308), (-0.1208, 0.4956, -1.308), (-0.06157, -0.4956, -1.326), (-0.06157, 0.4956, -1.326), (3.485e-08, -0.4956, -1.332), (1.604e-08, 0.4956, -1.332), (0.06157, -0.4956, -1.326), (0.06157, 0.4956, -1.326), (0.1208, -0.4956, -1.308), (0.1208, 0.4956, -1.308), (0.1753, -0.4956, -1.279), (0.1753, 0.4956, -1.279), (0.2232, -0.4956, -1.24), (0.2232, 0.4956, -1.24), (0.2624, -0.4956, -1.192), (0.2624, 0.4956, -1.192), (0.2916, -0.4956, -1.138), (0.2916, 0.4956, -1.138), (0.3095, -0.4956, -1.078), (0.3095, 0.4956, -1.078), (0.3156, -0.4956, -1.017), (0.3156, 0.4956, -1.017), (0.3095, -0.4956, -0.9553), (0.3095, 0.4956, -0.9553), (0.2916, -0.4956, -0.8961), (0.2916, 0.4956, -0.8961), (0.2624, -0.4956, -0.8415), (0.2624, 0.4956, -0.8415), (0.2232, -0.4956, -0.7937), (0.2232, 0.4956, -0.7937), (0.1753, -0.4956, -0.7544), (0.1753, 0.4956, -0.7544), (0.1208, -0.4956, -0.7253), (0.1208, 0.4956, -0.7253), (0.06157, -0.4956, -0.7073), (0.06157, 0.4956, -0.7073), (3.485e-08, -0.4956, -0.7013), (1.604e-08, 0.4956, -0.7013), (-0.06157, -0.4956, -0.7073), (-0.06157, 0.4956, -0.7073), (-0.1208, -0.4956, -0.7253), (-0.1208, 0.4956, -0.7253), (-0.1753, -0.4956, -0.7544), (-0.1753, 0.4956, -0.7544), (-0.2232, -0.4956, -0.7937), (-0.2232, 0.4956, -0.7937), (-0.2624, -0.4956, -0.8415), (-0.2624, 0.4956, -0.8415), (-0.2916, -0.4956, -0.8961), (-0.2916, 0.4956, -0.8961), (-0.3095, -0.4956, -0.9553), (-0.3095, 0.4956, -0.9553), (-1.609, -0.6265, -1.337), (-1.515, -0.6265, -1.645), (-1.515, 0.6265, -1.645), (-1.609, 0.6265, -1.337), (-1.364, -0.6265, -1.928), (-1.16, -0.6265, -2.177), (-1.16, 0.6265, -2.177), (-1.364, 0.6265, -1.928), (-0.9112, -0.6265, -2.381), (-0.6276, -0.6265, -2.532), (-0.6276, 0.6265, -2.532), (-0.9112, 0.6265, -2.381), (-0.32, -0.6265, -2.625), (1.037e-07, -0.6265, -2.657), (5.925e-09, 0.6265, -2.657), (-0.32, 0.6265, -2.625), (0.32, -0.6265, -2.625), (0.6276, -0.6265, -2.532), (0.6276, 0.6265, -2.532), (0.32, 0.6265, -2.625), (0.9112, -0.6265, -2.381), (1.16, -0.6265, -2.177), (1.16, 0.6265, -2.177), (0.9112, 0.6265, -2.381), (1.364, -0.6265, -1.928), (1.515, -0.6265, -1.645), (1.515, 0.6265, -1.645), (1.364, 0.6265, -1.928), (1.609, -0.6265, -1.337), (1.64, -0.6265, -1.017), (1.64, 0.6265, -1.017), (1.609, 0.6265, -1.337), (1.609, -0.6265, -0.6969), (1.515, -0.6265, -0.3892), (1.515, 0.6265, -0.3892), (1.609, 0.6265, -0.6969), (1.364, -0.6265, -0.1057), (1.16, -0.6265, 0.1428), (1.16, 0.6265, 0.1428), (1.364, 0.6265, -0.1057), (0.9112, -0.6265, 0.3468), (0.6276, -0.6265, 0.4984), (0.6276, 0.6265, 0.4984), (0.9112, 0.6265, 0.3468), (0.32, -0.6265, 0.5917), (1.037e-07, -0.6265, 0.6232), (5.925e-09, 0.6265, 0.6232), (0.32, 0.6265, 0.5917), (-0.32, -0.6265, 0.5917), (-0.6276, -0.6265, 0.4984), (-0.6276, 0.6265, 0.4984), (-0.32, 0.6265, 0.5917), (-0.9112, -0.6265, 0.3468), (-1.16, -0.6265, 0.1428), (-1.16, 0.6265, 0.1428), (-0.9112, 0.6265, 0.3468), (-1.364, -0.6265, -0.1057), (-1.515, -0.6265, -0.3892), (-1.515, 0.6265, -0.3892), (-1.364, 0.6265, -0.1057), (-1.609, -0.6265, -0.6969), (-1.64, -0.6265, -1.017), (-1.64, 0.6265, -1.017), (-1.609, 0.6265, -0.6969), (-0.4743, -0.4824, -1.111), (-0.4468, -0.4824, -1.202), (-0.4468, 0.4824, -1.202), (-0.4743, 0.4824, -1.111), (-0.4021, -0.4824, -1.286), (-0.342, -0.4824, -1.359), (-0.342, 0.4824, -1.359), (-0.4021, 0.4824, -1.286), (-0.2687, -0.4824, -1.419), (-0.1851, -0.4824, -1.464), (-0.1851, 0.4824, -1.464), (-0.2687, 0.4824, -1.419), (-0.09435, -0.4824, -1.491), (3.343e-08, -0.4824, -1.5), (4.603e-09, 0.4824, -1.5), (-0.09435, 0.4824, -1.491), (0.09435, -0.4824, -1.491), (0.1851, -0.4824, -1.464), (0.1851, 0.4824, -1.464), (0.09435, 0.4824, -1.491), (0.2687, -0.4824, -1.419), (0.342, -0.4824, -1.359), (0.342, 0.4824, -1.359), (0.2687, 0.4824, -1.419), (0.4021, -0.4824, -1.286), (0.4468, -0.4824, -1.202), (0.4468, 0.4824, -1.202), (0.4021, 0.4824, -1.286), (0.4743, -0.4824, -1.111), (0.4836, -0.4824, -1.017), (0.4836, 0.4824, -1.017), (0.4743, 0.4824, -1.111), (0.4743, -0.4824, -0.9225), (0.4468, -0.4824, -0.8318), (0.4468, 0.4824, -0.8318), (0.4743, 0.4824, -0.9225), (0.4021, -0.4824, -0.7482), (0.342, -0.4824, -0.6749), (0.342, 0.4824, -0.6749), (0.4021, 0.4824, -0.7482), (0.2687, -0.4824, -0.6147), (0.1851, -0.4824, -0.5701), (0.1851, 0.4824, -0.5701), (0.2687, 0.4824, -0.6147), (0.09435, -0.4824, -0.5425), (3.343e-08, -0.4824, -0.5332), (4.603e-09, 0.4824, -0.5332), (0.09435, 0.4824, -0.5425), (-0.09435, -0.4824, -0.5425), (-0.1851, -0.4824, -0.5701), (-0.1851, 0.4824, -0.5701), (-0.09435, 0.4824, -0.5425), (-0.2687, -0.4824, -0.6147), (-0.342, -0.4824, -0.6749), (-0.342, 0.4824, -0.6749), (-0.2687, 0.4824, -0.6147), (-0.4021, -0.4824, -0.7482), (-0.4468, -0.4824, -0.8318), (-0.4468, 0.4824, -0.8318), (-0.4021, 0.4824, -0.7482), (-0.4743, -0.4824, -0.9225), (-0.4836, -0.4824, -1.017), (-0.4836, 0.4824, -1.017), (-0.4743, 0.4824, -0.9225)], [], [(37, 39, 103, 101), (56, 54, 118, 120), (19, 21, 85, 83), (38, 36, 100, 102), (20, 18, 82, 84), (53, 55, 119, 117), (1, 3, 66, 67), (35, 37, 101, 99), (54, 52, 116, 118), (2, 0, 64, 65), (17, 19, 83, 81), (36, 34, 98, 100), (18, 16, 80, 82), (51, 53, 117, 115), (33, 35, 99, 97), (52, 50, 114, 116), (15, 17, 81, 79), (34, 32, 96, 98), (16, 14, 78, 80), (49, 51, 115, 113), (31, 33, 97, 95), (50, 48, 112, 114), (13, 15, 79, 77), (32, 30, 94, 96), (14, 12, 76, 78), (47, 49, 113, 111), (29, 31, 95, 93), (48, 46, 110, 112), (11, 13, 77, 75), (30, 28, 92, 94), (17, 15, 271, 273), (63, 1, 67, 127), (12, 10, 74, 76), (32, 34, 290, 288), (128, 67, 66, 129), (130, 68, 164, 167), (130, 69, 71, 131), (137, 83, 190, 186), (132, 73, 75, 133), (104, 102, 217, 218), (134, 77, 79, 135), (156, 120, 242, 245), (136, 81, 83, 137), (66, 69, 165, 166), (138, 85, 87, 139), (81, 136, 185, 183), (140, 89, 91, 141), (102, 147, 216, 217), (142, 93, 95, 143), (119, 121, 243, 244), (144, 97, 99, 145), (68, 65, 163, 164), (146, 101, 103, 147), (135, 79, 184, 180), (148, 105, 107, 149), (138, 84, 188, 191), (150, 109, 111, 151), (120, 118, 241, 242), (152, 113, 115, 153), (65, 129, 162, 163), (154, 117, 119, 155), (77, 134, 179, 177), (156, 121, 123, 157), (83, 85, 189, 190), (158, 125, 127, 159), (118, 155, 240, 241), (4, 2, 65, 68), (55, 57, 121, 119), (22, 20, 84, 86), (3, 5, 69, 66), (40, 38, 102, 104), (21, 23, 87, 85), (58, 56, 120, 122), (39, 41, 105, 103), (6, 4, 68, 70), (57, 59, 123, 121), (24, 22, 86, 88), (5, 7, 71, 69), (42, 40, 104, 106), (23, 25, 89, 87), (60, 58, 122, 124), (41, 43, 107, 105), (8, 6, 70, 72), (59, 61, 125, 123), (26, 24, 88, 90), (7, 9, 73, 71), (44, 42, 106, 108), (25, 27, 91, 89), (62, 60, 124, 126), (43, 45, 109, 107), (10, 8, 72, 74), (61, 63, 127, 125), (28, 26, 90, 92), (9, 11, 75, 73), (46, 44, 108, 110), (27, 29, 93, 91), (0, 62, 126, 64), (45, 47, 111, 109), (67, 128, 160, 161), (124, 158, 159, 126), (133, 75, 178, 174), (120, 156, 157, 122), (84, 82, 187, 188), (116, 154, 155, 118), (159, 127, 255, 252), (112, 152, 153, 114), (146, 100, 212, 215), (108, 150, 151, 110), (73, 132, 173, 171), (104, 148, 149, 106), (82, 137, 186, 187), (100, 146, 147, 102), (125, 158, 251, 249), (96, 144, 145, 98), (99, 101, 213, 214), (92, 142, 143, 94), (131, 71, 172, 168), (88, 140, 141, 90), (157, 123, 250, 246), (84, 138, 139, 86), (100, 98, 211, 212), (80, 136, 137, 82), (154, 116, 236, 239), (76, 134, 135, 78), (69, 130, 167, 165), (72, 132, 133, 74), (121, 156, 245, 243), (68, 130, 131, 70), (98, 145, 210, 211), (64, 128, 129, 65), (162, 166, 165, 167), (168, 172, 171, 173), (174, 178, 177, 179), (180, 184, 183, 185), (186, 190, 189, 191), (192, 196, 195, 197), (198, 202, 201, 203), (204, 208, 207, 209), (210, 214, 213, 215), (216, 220, 219, 221), (222, 226, 225, 227), (228, 232, 231, 233), (234, 238, 237, 239), (240, 244, 243, 245), (246, 250, 249, 251), (252, 255, 161, 160), (253, 252, 160, 254), (247, 246, 251, 248), (241, 240, 245, 242), (235, 234, 239, 236), (229, 228, 233, 230), (223, 222, 227, 224), (217, 216, 221, 218), (211, 210, 215, 212), (205, 204, 209, 206), (199, 198, 203, 200), (193, 192, 197, 194), (187, 186, 191, 188), (181, 180, 185, 182), (175, 174, 179, 176), (169, 168, 173, 170), (163, 162, 167, 164), (103, 105, 219, 220), (86, 139, 192, 193), (85, 138, 191, 189), (148, 104, 218, 221), (88, 86, 193, 194), (139, 87, 196, 192), (122, 157, 246, 247), (87, 89, 195, 196), (89, 140, 197, 195), (70, 131, 168, 169), (124, 122, 247, 248), (140, 88, 194, 197), (141, 91, 202, 198), (72, 70, 169, 170), (123, 125, 249, 250), (106, 149, 222, 223), (93, 142, 203, 201), (71, 73, 171, 172), (158, 124, 248, 251), (108, 106, 223, 224), (143, 95, 208, 204), (132, 72, 170, 173), (107, 109, 225, 226), (90, 141, 198, 199), (97, 144, 209, 207), (150, 108, 224, 227), (92, 90, 199, 200), (145, 99, 214, 210), (126, 159, 252, 253), (91, 93, 201, 202), (101, 146, 215, 213), (74, 133, 174, 175), (64, 126, 253, 254), (142, 92, 200, 203), (147, 103, 220, 216), (76, 74, 175, 176), (127, 67, 161, 255), (110, 151, 228, 229), (105, 148, 221, 219), (75, 77, 177, 178), (112, 110, 229, 230), (149, 107, 226, 222), (134, 76, 176, 179), (111, 113, 231, 232), (94, 143, 204, 205), (109, 150, 227, 225), (152, 112, 230, 233), (96, 94, 205, 206), (151, 111, 232, 228), (95, 97, 207, 208), (113, 152, 233, 231), (78, 135, 180, 181), (144, 96, 206, 209), (153, 115, 238, 234), (80, 78, 181, 182), (114, 153, 234, 235), (117, 154, 239, 237), (79, 81, 183, 184), (128, 64, 254, 160), (116, 114, 235, 236), (155, 119, 244, 240), (136, 80, 182, 185), (129, 66, 166, 162), (115, 117, 237, 238), (304, 368, 557, 493), (291, 289, 353, 355), (50, 52, 308, 306), (35, 33, 289, 291), (53, 51, 307, 309), (16, 18, 274, 272), (34, 36, 292, 290), (19, 17, 273, 275), (0, 2, 257, 256), (52, 54, 310, 308), (37, 35, 291, 293), (3, 1, 259, 258), (55, 53, 309, 311), (18, 20, 276, 274), (36, 38, 294, 292), (21, 19, 275, 277), (54, 56, 312, 310), (39, 37, 293, 295), (2, 4, 260, 257), (57, 55, 311, 313), (20, 22, 278, 276), (5, 3, 258, 261), (38, 40, 296, 294), (23, 21, 277, 279), (56, 58, 314, 312), (41, 39, 295, 297), (4, 6, 262, 260), (59, 57, 313, 315), (22, 24, 280, 278), (7, 5, 261, 263), (40, 42, 298, 296), (25, 23, 279, 281), (58, 60, 316, 314), (43, 41, 297, 299), (6, 8, 264, 262), (61, 59, 315, 317), (24, 26, 282, 280), (9, 7, 263, 265), (42, 44, 300, 298), (27, 25, 281, 283), (60, 62, 318, 316), (45, 43, 299, 301), (8, 10, 266, 264), (63, 61, 317, 319), (26, 28, 284, 282), (11, 9, 265, 267), (44, 46, 302, 300), (29, 27, 283, 285), (62, 0, 256, 318), (47, 45, 301, 303), (10, 12, 268, 266), (1, 63, 319, 259), (28, 30, 286, 284), (13, 11, 267, 269), (46, 48, 304, 302), (31, 29, 285, 287), (49, 47, 303, 305), (12, 14, 270, 268), (30, 32, 288, 286), (15, 13, 269, 271), (48, 50, 306, 304), (33, 31, 287, 289), (51, 49, 305, 307), (14, 16, 272, 270), (382, 320, 384, 446), (331, 329, 393, 395), (316, 318, 382, 380), (278, 280, 469, 468), (264, 266, 330, 328), (319, 317, 381, 383), (341, 277, 466, 530), (267, 265, 329, 331), (367, 369, 558, 559), (292, 294, 358, 356), (303, 367, 559, 495), (368, 366, 556, 557), (295, 293, 357, 359), (276, 340, 529, 465), (277, 275, 467, 466), (268, 270, 334, 332), (366, 302, 492, 556), (271, 269, 333, 335), (296, 298, 362, 360), (274, 276, 465, 464), (299, 297, 361, 363), (275, 339, 531, 467), (363, 365, 554, 555), (272, 274, 338, 336), (365, 301, 490, 554), (275, 273, 337, 339), (300, 302, 366, 364), (364, 362, 552, 553), (303, 301, 365, 367), (338, 274, 464, 528), (273, 271, 463, 462), (276, 278, 342, 340), (300, 364, 553, 489), (279, 277, 341, 343), (304, 306, 370, 368), (270, 272, 461, 460), (307, 305, 369, 371), (337, 273, 462, 526), (359, 361, 550, 551), (280, 282, 346, 344), (299, 363, 555, 491), (283, 281, 345, 347), (308, 310, 374, 372), (360, 358, 548, 549), (256, 257, 321, 320), (311, 309, 373, 375), (259, 319, 511, 510), (258, 259, 323, 322), (272, 336, 525, 461), (284, 286, 350, 348), (269, 267, 459, 458), (318, 256, 509, 508), (287, 285, 349, 351), (362, 298, 488, 552), (312, 314, 378, 376), (266, 268, 457, 456), (260, 262, 326, 324), (315, 313, 377, 379), (271, 335, 527, 463), (263, 261, 325, 327), (355, 357, 546, 547), (288, 290, 354, 352), (361, 297, 486, 550), (356, 354, 544, 545), (386, 387, 447, 445, 443, 441, 439, 437, 435, 433, 431, 429, 427, 425, 423, 421, 419, 417, 415, 413, 411, 409, 407, 405, 403, 401, 399, 397, 395, 393, 391, 389), (384, 385, 388, 390, 392, 394, 396, 398, 400, 402, 404, 406, 408, 410, 412, 414, 416, 418, 420, 422, 424, 426, 428, 430, 432, 434, 436, 438, 440, 442, 444, 446), (356, 358, 422, 420), (330, 332, 396, 394), (323, 383, 447, 387), (359, 357, 421, 423), (333, 331, 395, 397), (358, 360, 424, 422), (332, 334, 398, 396), (361, 359, 423, 425), (335, 333, 397, 399), (360, 362, 426, 424), (334, 336, 400, 398), (363, 361, 425, 427), (337, 335, 399, 401), (362, 364, 428, 426), (336, 338, 402, 400), (365, 363, 427, 429), (339, 337, 401, 403), (364, 366, 430, 428), (338, 340, 404, 402), (367, 365, 429, 431), (341, 339, 403, 405), (366, 368, 432, 430), (340, 342, 406, 404), (369, 367, 431, 433), (343, 341, 405, 407), (368, 370, 434, 432), (342, 344, 408, 406), (371, 369, 433, 435), (345, 343, 407, 409), (370, 372, 436, 434), (344, 346, 410, 408), (373, 371, 435, 437), (347, 345, 409, 411), (372, 374, 438, 436), (346, 348, 412, 410), (320, 321, 385, 384), (375, 373, 437, 439), (349, 347, 411, 413), (322, 323, 387, 386), (374, 376, 440, 438), (348, 350, 414, 412), (321, 324, 388, 385), (377, 375, 439, 441), (351, 349, 413, 415), (325, 322, 386, 389), (376, 378, 442, 440), (350, 352, 416, 414), (324, 326, 390, 388), (379, 377, 441, 443), (353, 351, 415, 417), (327, 325, 389, 391), (378, 380, 444, 442), (352, 354, 418, 416), (326, 328, 392, 390), (381, 379, 443, 445), (355, 353, 417, 419), (329, 327, 391, 393), (380, 382, 446, 444), (354, 356, 420, 418), (328, 330, 394, 392), (383, 381, 445, 447), (357, 355, 419, 421), (454, 455, 519, 518), (480, 481, 545, 544), (482, 483, 547, 546), (508, 509, 573, 572), (456, 457, 521, 520), (510, 511, 575, 574), (458, 459, 523, 522), (484, 485, 549, 548), (486, 487, 551, 550), (460, 461, 525, 524), (462, 463, 527, 526), (488, 489, 553, 552), (490, 491, 555, 554), (464, 465, 529, 528), (466, 467, 531, 530), (492, 493, 557, 556), (494, 495, 559, 558), (468, 469, 533, 532), (470, 471, 535, 534), (496, 497, 561, 560), (498, 499, 563, 562), (472, 473, 537, 536), (474, 475, 539, 538), (500, 501, 565, 564), (448, 449, 513, 512), (502, 503, 567, 566), (450, 451, 515, 514), (476, 477, 541, 540), (478, 479, 543, 542), (504, 505, 569, 568), (452, 453, 517, 516), (506, 507, 571, 570), (281, 279, 471, 470), (342, 278, 468, 532), (372, 370, 560, 561), (369, 305, 494, 558), (371, 373, 562, 563), (279, 343, 535, 471), (282, 284, 473, 472), (370, 306, 496, 560), (285, 283, 475, 474), (324, 321, 512, 513), (280, 344, 533, 469), (376, 374, 564, 565), (322, 325, 514, 515), (307, 371, 563, 499), (375, 377, 566, 567), (345, 281, 470, 534), (286, 288, 477, 476), (308, 372, 561, 497), (289, 287, 479, 478), (328, 326, 516, 517), (346, 282, 472, 536), (380, 378, 568, 569), (327, 329, 518, 519), (373, 309, 498, 562), (379, 381, 570, 571), (283, 347, 539, 475), (290, 292, 481, 480), (374, 310, 500, 564), (293, 291, 483, 482), (332, 330, 520, 521), (284, 348, 537, 473), (320, 382, 572, 573), (331, 333, 522, 523), (321, 257, 448, 512), (383, 323, 574, 575), (311, 375, 567, 503), (353, 289, 478, 542), (294, 296, 485, 484), (349, 285, 474, 538), (291, 355, 547, 483), (297, 295, 487, 486), (336, 334, 524, 525), (258, 322, 515, 451), (263, 327, 519, 455), (335, 337, 526, 527), (312, 376, 565, 501), (329, 265, 454, 518), (350, 286, 476, 540), (382, 318, 508, 572), (298, 300, 489, 488), (260, 324, 513, 449), (316, 380, 569, 505), (301, 299, 491, 490), (340, 338, 528, 529), (377, 313, 502, 566), (292, 356, 545, 481), (339, 341, 530, 531), (287, 351, 543, 479), (354, 290, 480, 544), (325, 261, 450, 514), (330, 266, 456, 520), (302, 304, 493, 492), (378, 314, 504, 568), (264, 328, 517, 453), (305, 303, 495, 494), (344, 342, 532, 533), (288, 352, 541, 477), (381, 317, 506, 570), (343, 345, 534, 535), (326, 262, 452, 516), (319, 383, 575, 511), (315, 379, 571, 507), (357, 293, 482, 546), (306, 308, 497, 496), (267, 331, 523, 459), (309, 307, 499, 498), (348, 346, 536, 537), (256, 320, 573, 509), (347, 349, 538, 539), (358, 294, 484, 548), (257, 260, 449, 448), (268, 332, 521, 457), (310, 312, 501, 500), (261, 258, 451, 450), (323, 259, 510, 574), (313, 311, 503, 502), (352, 350, 540, 541), (295, 359, 551, 487), (351, 353, 542, 543), (333, 269, 458, 522), (262, 264, 453, 452), (296, 360, 549, 485), (314, 316, 505, 504), (265, 263, 455, 454), (334, 270, 460, 524), (317, 315, 507, 506)])
_uv = me_cylinder.uv_layers.new(name='UVMap')
_uv.uv.foreach_set('vector', [0.1582, 0.02827, 0.1167, 0.05045, 0.1167, 0.05045, 0.1582, 0.02827, 0.5803, 0.4197, 0.5504, 0.3833, 0.5504, 0.3833, 0.5803, 0.4197, 0.4854, 0.2032, 0.4717, 0.1582, 0.4717, 0.1582, 0.4854, 0.2032, 0.6167, 0.05045, 0.6582, 0.02827, 0.6582, 0.02827, 0.6167, 0.05045, 0.9717, 0.1582, 0.9854, 0.2032, 0.9854, 0.2032, 0.9717, 0.1582, 0.02827, 0.3418, 0.05045, 0.3833, 0.05045, 0.3833, 0.02827, 0.3418, 0.25, 0.49, 0.2968, 0.4854, 0.2968, 0.4854, 0.25, 0.49, 0.2032, 0.01461, 0.1582, 0.02827, 0.1582, 0.02827, 0.2032, 0.01461, 0.5504, 0.3833, 0.5283, 0.3418, 0.5283, 0.3418, 0.5504, 0.3833, 0.7968, 0.4854, 0.75, 0.49, 0.75, 0.49, 0.7968, 0.4854, 0.49, 0.25, 0.4854, 0.2032, 0.4854, 0.2032, 0.49, 0.25, 0.6582, 0.02827, 0.7032, 0.01461, 0.7032, 0.01461, 0.6582, 0.02827, 0.9854, 0.2032, 0.99, 0.25, 0.99, 0.25, 0.9854, 0.2032, 0.01461, 0.2968, 0.02827, 0.3418, 0.02827, 0.3418, 0.01461, 0.2968, 0.25, 0.01, 0.2032, 0.01461, 0.2032, 0.01461, 0.25, 0.01, 0.5283, 0.3418, 0.5146, 0.2968, 0.5146, 0.2968, 0.5283, 0.3418, 0.4854, 0.2968, 0.49, 0.25, 0.49, 0.25, 0.4854, 0.2968, 0.7032, 0.01461, 0.75, 0.01, 0.75, 0.01, 0.7032, 0.01461, 0.99, 0.25, 0.9854, 0.2968, 0.9854, 0.2968, 0.99, 0.25, 0.01, 0.25, 0.01461, 0.2968, 0.01461, 0.2968, 0.01, 0.25, 0.2968, 0.01461, 0.25, 0.01, 0.25, 0.01, 0.2968, 0.01461, 0.5146, 0.2968, 0.51, 0.25, 0.51, 0.25, 0.5146, 0.2968, 0.4717, 0.3418, 0.4854, 0.2968, 0.4854, 0.2968, 0.4717, 0.3418, 0.75, 0.01, 0.7968, 0.01461, 0.7968, 0.01461, 0.75, 0.01, 0.9854, 0.2968, 0.9717, 0.3418, 0.9717, 0.3418, 0.9854, 0.2968, 0.01461, 0.2032, 0.01, 0.25, 0.01, 0.25, 0.01461, 0.2032, 0.3418, 0.02827, 0.2968, 0.01461, 0.2968, 0.01461, 0.3418, 0.02827, 0.51, 0.25, 0.5146, 0.2032, 0.5146, 0.2032, 0.51, 0.25, 0.4496, 0.3833, 0.4717, 0.3418, 0.4717, 0.3418, 0.4496, 0.3833, 0.7968, 0.01461, 0.8418, 0.02827, 0.8418, 0.02827, 0.7968, 0.01461, 0.49, 0.25, 0.4854, 0.2968, 0.4854, 0.2968, 0.49, 0.25, 0.2032, 0.4854, 0.25, 0.49, 0.25, 0.49, 0.2032, 0.4854, 0.9717, 0.3418, 0.9496, 0.3833, 0.9496, 0.3833, 0.9717, 0.3418, 0.75, 0.01, 0.7032, 0.01461, 0.7032, 0.01461, 0.75, 0.01, 1.0, 0.75, 1.0, 1.0, 0.9688, 1.0, 0.9688, 0.75, 0.9375, 0.75, 0.9375, 0.5, 0.9375, 0.5, 0.9375, 0.75, 0.9375, 0.75, 0.9375, 1.0, 0.9062, 1.0, 0.9062, 0.75, 0.7188, 0.75, 0.7188, 1.0, 0.7188, 1.0, 0.7188, 0.75, 0.875, 0.75, 0.875, 1.0, 0.8438, 1.0, 0.8438, 0.75, 0.5803, 0.08029, 0.6167, 0.05045, 0.6167, 0.05045, 0.5803, 0.08029, 0.8125, 0.75, 0.8125, 1.0, 0.7812, 1.0, 0.7813, 0.75, 0.125, 0.75, 0.125, 0.5, 0.125, 0.5, 0.125, 0.75, 0.75, 0.75, 0.75, 1.0, 0.7188, 1.0, 0.7188, 0.75, 0.2968, 0.4854, 0.3418, 0.4717, 0.3418, 0.4717, 0.2968, 0.4854, 0.6875, 0.75, 0.6875, 1.0, 0.6562, 1.0, 0.6562, 0.75, 0.75, 1.0, 0.75, 0.75, 0.75, 0.75, 0.75, 1.0, 0.625, 0.75, 0.625, 1.0, 0.5938, 1.0, 0.5938, 0.75, 0.4062, 0.5, 0.4062, 0.75, 0.4062, 0.75, 0.4062, 0.5, 0.5625, 0.75, 0.5625, 1.0, 0.5312, 1.0, 0.5312, 0.75, 0.05045, 0.3833, 0.08029, 0.4197, 0.08029, 0.4197, 0.05045, 0.3833, 0.5, 0.75, 0.5, 1.0, 0.4688, 1.0, 0.4688, 0.75, 0.8418, 0.4717, 0.7968, 0.4854, 0.7968, 0.4854, 0.8418, 0.4717, 0.4375, 0.75, 0.4375, 1.0, 0.4062, 1.0, 0.4062, 0.75, 0.7813, 0.75, 0.7812, 1.0, 0.7812, 1.0, 0.7813, 0.75, 0.375, 0.75, 0.375, 1.0, 0.3438, 1.0, 0.3438, 0.75, 0.6875, 0.75, 0.6875, 0.5, 0.6875, 0.5, 0.6875, 0.75, 0.3125, 0.75, 0.3125, 1.0, 0.2812, 1.0, 0.2812, 0.75, 0.5803, 0.4197, 0.5504, 0.3833, 0.5504, 0.3833, 0.5803, 0.4197, 0.25, 0.75, 0.25, 1.0, 0.2188, 1.0, 0.2188, 0.75, 0.9688, 0.5, 0.9688, 0.75, 0.9688, 0.75, 0.9688, 0.5, 0.1875, 0.75, 0.1875, 1.0, 0.1562, 1.0, 0.1563, 0.75, 0.8125, 1.0, 0.8125, 0.75, 0.8125, 0.75, 0.8125, 1.0, 0.125, 0.75, 0.125, 1.0, 0.09375, 1.0, 0.09375, 0.75, 0.4854, 0.2032, 0.4717, 0.1582, 0.4717, 0.1582, 0.4854, 0.2032, 0.0625, 0.75, 0.0625, 1.0, 0.03125, 1.0, 0.03125, 0.75, 0.1562, 0.5, 0.1563, 0.75, 0.1563, 0.75, 0.1562, 0.5, 0.8418, 0.4717, 0.7968, 0.4854, 0.7968, 0.4854, 0.8418, 0.4717, 0.05045, 0.3833, 0.08029, 0.4197, 0.08029, 0.4197, 0.05045, 0.3833, 0.9496, 0.1167, 0.9717, 0.1582, 0.9717, 0.1582, 0.9496, 0.1167, 0.2968, 0.4854, 0.3418, 0.4717, 0.3418, 0.4717, 0.2968, 0.4854, 0.5803, 0.08029, 0.6167, 0.05045, 0.6167, 0.05045, 0.5803, 0.08029, 0.4717, 0.1582, 0.4496, 0.1167, 0.4496, 0.1167, 0.4717, 0.1582, 0.6167, 0.4496, 0.5803, 0.4197, 0.5803, 0.4197, 0.6167, 0.4496, 0.1167, 0.05045, 0.08029, 0.08029, 0.08029, 0.08029, 0.1167, 0.05045, 0.8833, 0.4496, 0.8418, 0.4717, 0.8418, 0.4717, 0.8833, 0.4496, 0.08029, 0.4197, 0.1167, 0.4496, 0.1167, 0.4496, 0.08029, 0.4197, 0.9197, 0.08029, 0.9496, 0.1167, 0.9496, 0.1167, 0.9197, 0.08029, 0.3418, 0.4717, 0.3833, 0.4496, 0.3833, 0.4496, 0.3418, 0.4717, 0.5504, 0.1167, 0.5803, 0.08029, 0.5803, 0.08029, 0.5504, 0.1167, 0.4496, 0.1167, 0.4197, 0.08029, 0.4197, 0.08029, 0.4496, 0.1167, 0.6582, 0.4717, 0.6167, 0.4496, 0.6167, 0.4496, 0.6582, 0.4717, 0.08029, 0.08029, 0.05045, 0.1167, 0.05045, 0.1167, 0.08029, 0.08029, 0.9197, 0.4197, 0.8833, 0.4496, 0.8833, 0.4496, 0.9197, 0.4197, 0.1167, 0.4496, 0.1582, 0.4717, 0.1582, 0.4717, 0.1167, 0.4496, 0.8833, 0.05045, 0.9197, 0.08029, 0.9197, 0.08029, 0.8833, 0.05045, 0.3833, 0.4496, 0.4197, 0.4197, 0.4197, 0.4197, 0.3833, 0.4496, 0.5283, 0.1582, 0.5504, 0.1167, 0.5504, 0.1167, 0.5283, 0.1582, 0.4197, 0.08029, 0.3833, 0.05045, 0.3833, 0.05045, 0.4197, 0.08029, 0.7032, 0.4854, 0.6582, 0.4717, 0.6582, 0.4717, 0.7032, 0.4854, 0.05045, 0.1167, 0.02827, 0.1582, 0.02827, 0.1582, 0.05045, 0.1167, 0.9496, 0.3833, 0.9197, 0.4197, 0.9197, 0.4197, 0.9496, 0.3833, 0.1582, 0.4717, 0.2032, 0.4854, 0.2032, 0.4854, 0.1582, 0.4717, 0.8418, 0.02827, 0.8833, 0.05045, 0.8833, 0.05045, 0.8418, 0.02827, 0.4197, 0.4197, 0.4496, 0.3833, 0.4496, 0.3833, 0.4197, 0.4197, 0.5146, 0.2032, 0.5283, 0.1582, 0.5283, 0.1582, 0.5146, 0.2032, 0.3833, 0.05045, 0.3418, 0.02827, 0.3418, 0.02827, 0.3833, 0.05045, 0.75, 0.49, 0.7032, 0.4854, 0.7032, 0.4854, 0.75, 0.49, 0.02827, 0.1582, 0.01461, 0.2032, 0.01461, 0.2032, 0.02827, 0.1582, 1.0, 1.0, 1.0, 0.75, 1.0, 0.75, 1.0, 1.0, 0.0625, 0.5, 0.0625, 0.75, 0.03125, 0.75, 0.03125, 0.5, 0.8438, 0.75, 0.8438, 1.0, 0.8438, 1.0, 0.8438, 0.75, 0.125, 0.5, 0.125, 0.75, 0.09375, 0.75, 0.09375, 0.5, 0.9717, 0.1582, 0.9854, 0.2032, 0.9854, 0.2032, 0.9717, 0.1582, 0.1875, 0.5, 0.1875, 0.75, 0.1563, 0.75, 0.1562, 0.5, 0.03125, 0.75, 0.03125, 1.0, 0.03125, 1.0, 0.03125, 0.75, 0.25, 0.5, 0.25, 0.75, 0.2188, 0.75, 0.2188, 0.5, 0.4375, 0.75, 0.4375, 0.5, 0.4375, 0.5, 0.4375, 0.75, 0.3125, 0.5, 0.3125, 0.75, 0.2812, 0.75, 0.2812, 0.5, 0.875, 1.0, 0.875, 0.75, 0.875, 0.75, 0.875, 1.0, 0.375, 0.5, 0.375, 0.75, 0.3438, 0.75, 0.3438, 0.5, 0.7188, 0.5, 0.7188, 0.75, 0.7188, 0.75, 0.7188, 0.5, 0.4375, 0.5, 0.4375, 0.75, 0.4062, 0.75, 0.4062, 0.5, 0.0625, 1.0, 0.0625, 0.75, 0.0625, 0.75, 0.0625, 1.0, 0.5, 0.5, 0.5, 0.75, 0.4688, 0.75, 0.4688, 0.5, 0.2032, 0.01461, 0.1582, 0.02827, 0.1582, 0.02827, 0.2032, 0.01461, 0.5625, 0.5, 0.5625, 0.75, 0.5312, 0.75, 0.5312, 0.5, 0.9062, 0.75, 0.9062, 1.0, 0.9062, 1.0, 0.9062, 0.75, 0.625, 0.5, 0.625, 0.75, 0.5938, 0.75, 0.5938, 0.5, 0.09375, 0.75, 0.09375, 1.0, 0.09375, 1.0, 0.09375, 0.75, 0.6875, 0.5, 0.6875, 0.75, 0.6562, 0.75, 0.6562, 0.5, 0.6582, 0.02827, 0.7032, 0.01461, 0.7032, 0.01461, 0.6582, 0.02827, 0.75, 0.5, 0.75, 0.75, 0.7188, 0.75, 0.7188, 0.5, 0.1875, 0.75, 0.1875, 0.5, 0.1875, 0.5, 0.1875, 0.75, 0.8125, 0.5, 0.8125, 0.75, 0.7813, 0.75, 0.7812, 0.5, 0.9375, 1.0, 0.9375, 0.75, 0.9375, 0.75, 0.9375, 1.0, 0.875, 0.5, 0.875, 0.75, 0.8438, 0.75, 0.8438, 0.5, 0.125, 1.0, 0.125, 0.75, 0.125, 0.75, 0.125, 1.0, 0.9375, 0.5, 0.9375, 0.75, 0.9062, 0.75, 0.9062, 0.5, 0.4688, 0.5, 0.4688, 0.75, 0.4688, 0.75, 0.4688, 0.5, 1.0, 0.5, 1.0, 0.75, 0.9688, 0.75, 0.9688, 0.5, 0.9688, 0.75, 0.9688, 1.0, 0.9375, 1.0, 0.9375, 0.75, 0.9062, 0.75, 0.9062, 1.0, 0.875, 1.0, 0.875, 0.75, 0.8438, 0.75, 0.8438, 1.0, 0.8125, 1.0, 0.8125, 0.75, 0.7813, 0.75, 0.7812, 1.0, 0.75, 1.0, 0.75, 0.75, 0.7188, 0.75, 0.7188, 1.0, 0.6875, 1.0, 0.6875, 0.75, 0.6562, 0.75, 0.6562, 1.0, 0.625, 1.0, 0.625, 0.75, 0.5938, 0.75, 0.5938, 1.0, 0.5625, 1.0, 0.5625, 0.75, 0.5312, 0.75, 0.5312, 1.0, 0.5, 1.0, 0.5, 0.75, 0.4688, 0.75, 0.4688, 1.0, 0.4375, 1.0, 0.4375, 0.75, 0.4062, 0.75, 0.4062, 1.0, 0.375, 1.0, 0.375, 0.75, 0.3438, 0.75, 0.3438, 1.0, 0.3125, 1.0, 0.3125, 0.75, 0.2812, 0.75, 0.2812, 1.0, 0.25, 1.0, 0.25, 0.75, 0.2188, 0.75, 0.2188, 1.0, 0.1875, 1.0, 0.1875, 0.75, 0.1563, 0.75, 0.1562, 1.0, 0.125, 1.0, 0.125, 0.75, 0.09375, 0.75, 0.09375, 1.0, 0.0625, 1.0, 0.0625, 0.75, 0.03125, 0.75, 0.03125, 1.0, 0.0, 1.0, 0.0, 0.75, 0.03125, 0.5, 0.03125, 0.75, 0.0, 0.75, 0.0, 0.5, 0.09375, 0.5, 0.09375, 0.75, 0.0625, 0.75, 0.0625, 0.5, 0.1562, 0.5, 0.1563, 0.75, 0.125, 0.75, 0.125, 0.5, 0.2188, 0.5, 0.2188, 0.75, 0.1875, 0.75, 0.1875, 0.5, 0.2812, 0.5, 0.2812, 0.75, 0.25, 0.75, 0.25, 0.5, 0.3438, 0.5, 0.3438, 0.75, 0.3125, 0.75, 0.3125, 0.5, 0.4062, 0.5, 0.4062, 0.75, 0.375, 0.75, 0.375, 0.5, 0.4688, 0.5, 0.4688, 0.75, 0.4375, 0.75, 0.4375, 0.5, 0.5312, 0.5, 0.5312, 0.75, 0.5, 0.75, 0.5, 0.5, 0.5938, 0.5, 0.5938, 0.75, 0.5625, 0.75, 0.5625, 0.5, 0.6562, 0.5, 0.6562, 0.75, 0.625, 0.75, 0.625, 0.5, 0.7188, 0.5, 0.7188, 0.75, 0.6875, 0.75, 0.6875, 0.5, 0.7812, 0.5, 0.7813, 0.75, 0.75, 0.75, 0.75, 0.5, 0.8438, 0.5, 0.8438, 0.75, 0.8125, 0.75, 0.8125, 0.5, 0.9062, 0.5, 0.9062, 0.75, 0.875, 0.75, 0.875, 0.5, 0.9688, 0.5, 0.9688, 0.75, 0.9375, 0.75, 0.9375, 0.5, 0.1167, 0.05045, 0.08029, 0.08029, 0.08029, 0.08029, 0.1167, 0.05045, 0.6562, 0.5, 0.6562, 0.75, 0.6562, 0.75, 0.6562, 0.5, 0.6875, 1.0, 0.6875, 0.75, 0.6875, 0.75, 0.6875, 1.0, 0.375, 0.75, 0.375, 0.5, 0.375, 0.5, 0.375, 0.75, 0.9197, 0.08029, 0.9496, 0.1167, 0.9496, 0.1167, 0.9197, 0.08029, 0.6562, 0.75, 0.6562, 1.0, 0.6562, 1.0, 0.6562, 0.75, 0.09375, 0.5, 0.09375, 0.75, 0.09375, 0.75, 0.09375, 0.5, 0.4496, 0.1167, 0.4197, 0.08029, 0.4197, 0.08029, 0.4496, 0.1167, 0.625, 1.0, 0.625, 0.75, 0.625, 0.75, 0.625, 1.0, 0.9062, 0.5, 0.9062, 0.75, 0.9062, 0.75, 0.9062, 0.5, 0.6582, 0.4717, 0.6167, 0.4496, 0.6167, 0.4496, 0.6582, 0.4717, 0.625, 0.75, 0.625, 0.5, 0.625, 0.5, 0.625, 0.75, 0.5938, 0.75, 0.5938, 1.0, 0.5938, 1.0, 0.5938, 0.75, 0.9197, 0.4197, 0.8833, 0.4496, 0.8833, 0.4496, 0.9197, 0.4197, 0.1167, 0.4496, 0.1582, 0.4717, 0.1582, 0.4717, 0.1167, 0.4496, 0.3438, 0.5, 0.3438, 0.75, 0.3438, 0.75, 0.3438, 0.5, 0.5625, 1.0, 0.5625, 0.75, 0.5625, 0.75, 0.5625, 1.0, 0.3833, 0.4496, 0.4197, 0.4197, 0.4197, 0.4197, 0.3833, 0.4496, 0.0625, 0.75, 0.0625, 0.5, 0.0625, 0.5, 0.0625, 0.75, 0.5283, 0.1582, 0.5504, 0.1167, 0.5504, 0.1167, 0.5283, 0.1582, 0.5312, 0.75, 0.5312, 1.0, 0.5312, 1.0, 0.5312, 0.75, 0.875, 0.75, 0.875, 0.5, 0.875, 0.5, 0.875, 0.75, 0.05045, 0.1167, 0.02827, 0.1582, 0.02827, 0.1582, 0.05045, 0.1167, 0.5938, 0.5, 0.5938, 0.75, 0.5938, 0.75, 0.5938, 0.5, 0.5, 1.0, 0.5, 0.75, 0.5, 0.75, 0.5, 1.0, 0.3125, 0.75, 0.3125, 0.5, 0.3125, 0.5, 0.3125, 0.75, 0.8418, 0.02827, 0.8833, 0.05045, 0.8833, 0.05045, 0.8418, 0.02827, 0.4688, 0.75, 0.4688, 1.0, 0.4688, 1.0, 0.4688, 0.75, 0.03125, 0.5, 0.03125, 0.75, 0.03125, 0.75, 0.03125, 0.5, 0.3833, 0.05045, 0.3418, 0.02827, 0.3418, 0.02827, 0.3833, 0.05045, 0.4375, 1.0, 0.4375, 0.75, 0.4375, 0.75, 0.4375, 1.0, 0.8438, 0.5, 0.8438, 0.75, 0.8438, 0.75, 0.8438, 0.5, 0.75, 0.49, 0.7032, 0.4854, 0.7032, 0.4854, 0.75, 0.49, 0.5625, 0.75, 0.5625, 0.5, 0.5625, 0.5, 0.5625, 0.75, 0.4062, 0.75, 0.4062, 1.0, 0.4062, 1.0, 0.4062, 0.75, 0.9717, 0.3418, 0.9496, 0.3833, 0.9496, 0.3833, 0.9717, 0.3418, 0.2032, 0.4854, 0.25, 0.49, 0.25, 0.49, 0.2032, 0.4854, 0.2812, 0.5, 0.2812, 0.75, 0.2812, 0.75, 0.2812, 0.5, 0.375, 1.0, 0.375, 0.75, 0.375, 0.75, 0.375, 1.0, 0.4496, 0.3833, 0.4717, 0.3418, 0.4717, 0.3418, 0.4496, 0.3833, 0.51, 0.25, 0.5146, 0.2032, 0.5146, 0.2032, 0.51, 0.25, 0.3438, 0.75, 0.3438, 1.0, 0.3438, 1.0, 0.3438, 0.75, 0.8125, 0.75, 0.8125, 0.5, 0.8125, 0.5, 0.8125, 0.75, 0.01461, 0.2032, 0.01, 0.25, 0.01, 0.25, 0.01461, 0.2032, 0.5312, 0.5, 0.5312, 0.75, 0.5312, 0.75, 0.5312, 0.5, 0.3125, 1.0, 0.3125, 0.75, 0.3125, 0.75, 0.3125, 1.0, 0.25, 0.75, 0.25, 0.5, 0.25, 0.5, 0.25, 0.75, 0.75, 0.01, 0.7968, 0.01461, 0.7968, 0.01461, 0.75, 0.01, 0.2812, 0.75, 0.2812, 1.0, 0.2812, 1.0, 0.2812, 0.75, 0.2968, 0.01461, 0.25, 0.01, 0.25, 0.01, 0.2968, 0.01461, 0.25, 1.0, 0.25, 0.75, 0.25, 0.75, 0.25, 1.0, 0.7812, 0.5, 0.7813, 0.75, 0.7813, 0.75, 0.7812, 0.5, 0.5, 0.75, 0.5, 0.5, 0.5, 0.5, 0.5, 0.75, 0.2188, 0.75, 0.2188, 1.0, 0.2188, 1.0, 0.2188, 0.75, 0.99, 0.25, 0.9854, 0.2968, 0.9854, 0.2968, 0.99, 0.25, 0.2188, 0.5, 0.2188, 0.75, 0.2188, 0.75, 0.2188, 0.5, 0.1875, 1.0, 0.1875, 0.75, 0.1875, 0.75, 0.1875, 1.0, 0.4854, 0.2968, 0.49, 0.25, 0.49, 0.25, 0.4854, 0.2968, 1.0, 0.75, 1.0, 0.5, 1.0, 0.5, 1.0, 0.75, 0.5283, 0.3418, 0.5146, 0.2968, 0.5146, 0.2968, 0.5283, 0.3418, 0.1563, 0.75, 0.1562, 1.0, 0.1562, 1.0, 0.1563, 0.75, 0.75, 0.75, 0.75, 0.5, 0.75, 0.5, 0.75, 0.75, 0.9688, 0.75, 0.9688, 1.0, 0.9688, 1.0, 0.9688, 0.75, 0.01461, 0.2968, 0.02827, 0.3418, 0.02827, 0.3418, 0.01461, 0.2968, 0.51, 0.25, 0.51, 0.25, 0.51, 0.25, 0.51, 0.25, 0.2032, 0.01461, 0.25, 0.01, 0.25, 0.01, 0.2032, 0.01461, 0.5146, 0.2968, 0.5283, 0.3418, 0.5283, 0.3418, 0.5146, 0.2968, 0.2032, 0.01461, 0.25, 0.01, 0.25, 0.01, 0.2032, 0.01461, 0.02827, 0.3418, 0.01461, 0.2968, 0.01461, 0.2968, 0.02827, 0.3418, 0.99, 0.25, 0.9854, 0.2032, 0.9854, 0.2032, 0.99, 0.25, 0.7032, 0.01461, 0.6582, 0.02827, 0.6582, 0.02827, 0.7032, 0.01461, 0.4854, 0.2032, 0.49, 0.25, 0.49, 0.25, 0.4854, 0.2032, 0.75, 0.49, 0.7968, 0.4854, 0.7968, 0.4854, 0.75, 0.49, 0.5283, 0.3418, 0.5504, 0.3833, 0.5504, 0.3833, 0.5283, 0.3418, 0.1582, 0.02827, 0.2032, 0.01461, 0.2032, 0.01461, 0.1582, 0.02827, 0.2968, 0.4854, 0.25, 0.49, 0.25, 0.49, 0.2968, 0.4854, 0.05045, 0.3833, 0.02827, 0.3418, 0.02827, 0.3418, 0.05045, 0.3833, 0.9854, 0.2032, 0.9717, 0.1582, 0.9717, 0.1582, 0.9854, 0.2032, 0.6582, 0.02827, 0.6167, 0.05045, 0.6167, 0.05045, 0.6582, 0.02827, 0.4717, 0.1582, 0.4854, 0.2032, 0.4854, 0.2032, 0.4717, 0.1582, 0.5504, 0.3833, 0.5803, 0.4197, 0.5803, 0.4197, 0.5504, 0.3833, 0.1167, 0.05045, 0.1582, 0.02827, 0.1582, 0.02827, 0.1167, 0.05045, 0.7968, 0.4854, 0.8418, 0.4717, 0.8418, 0.4717, 0.7968, 0.4854, 0.08029, 0.4197, 0.05045, 0.3833, 0.05045, 0.3833, 0.08029, 0.4197, 0.9717, 0.1582, 0.9496, 0.1167, 0.9496, 0.1167, 0.9717, 0.1582, 0.3418, 0.4717, 0.2968, 0.4854, 0.2968, 0.4854, 0.3418, 0.4717, 0.6167, 0.05045, 0.5803, 0.08029, 0.5803, 0.08029, 0.6167, 0.05045, 0.4496, 0.1167, 0.4717, 0.1582, 0.4717, 0.1582, 0.4496, 0.1167, 0.5803, 0.4197, 0.6167, 0.4496, 0.6167, 0.4496, 0.5803, 0.4197, 0.08029, 0.08029, 0.1167, 0.05045, 0.1167, 0.05045, 0.08029, 0.08029, 0.8418, 0.4717, 0.8833, 0.4496, 0.8833, 0.4496, 0.8418, 0.4717, 0.1167, 0.4496, 0.08029, 0.4197, 0.08029, 0.4197, 0.1167, 0.4496, 0.9496, 0.1167, 0.9197, 0.08029, 0.9197, 0.08029, 0.9496, 0.1167, 0.3833, 0.4496, 0.3418, 0.4717, 0.3418, 0.4717, 0.3833, 0.4496, 0.5803, 0.08029, 0.5504, 0.1167, 0.5504, 0.1167, 0.5803, 0.08029, 0.4197, 0.08029, 0.4496, 0.1167, 0.4496, 0.1167, 0.4197, 0.08029, 0.6167, 0.4496, 0.6582, 0.4717, 0.6582, 0.4717, 0.6167, 0.4496, 0.05045, 0.1167, 0.08029, 0.08029, 0.08029, 0.08029, 0.05045, 0.1167, 0.8833, 0.4496, 0.9197, 0.4197, 0.9197, 0.4197, 0.8833, 0.4496, 0.1582, 0.4717, 0.1167, 0.4496, 0.1167, 0.4496, 0.1582, 0.4717, 0.9197, 0.08029, 0.8833, 0.05045, 0.8833, 0.05045, 0.9197, 0.08029, 0.4197, 0.4197, 0.3833, 0.4496, 0.3833, 0.4496, 0.4197, 0.4197, 0.5504, 0.1167, 0.5283, 0.1582, 0.5283, 0.1582, 0.5504, 0.1167, 0.3833, 0.05045, 0.4197, 0.08029, 0.4197, 0.08029, 0.3833, 0.05045, 0.6582, 0.4717, 0.7032, 0.4854, 0.7032, 0.4854, 0.6582, 0.4717, 0.02827, 0.1582, 0.05045, 0.1167, 0.05045, 0.1167, 0.02827, 0.1582, 0.9197, 0.4197, 0.9496, 0.3833, 0.9496, 0.3833, 0.9197, 0.4197, 0.2032, 0.4854, 0.1582, 0.4717, 0.1582, 0.4717, 0.2032, 0.4854, 0.8833, 0.05045, 0.8418, 0.02827, 0.8418, 0.02827, 0.8833, 0.05045, 0.4496, 0.3833, 0.4197, 0.4197, 0.4197, 0.4197, 0.4496, 0.3833, 0.5283, 0.1582, 0.5146, 0.2032, 0.5146, 0.2032, 0.5283, 0.1582, 0.3418, 0.02827, 0.3833, 0.05045, 0.3833, 0.05045, 0.3418, 0.02827, 0.7032, 0.4854, 0.75, 0.49, 0.75, 0.49, 0.7032, 0.4854, 0.01461, 0.2032, 0.02827, 0.1582, 0.02827, 0.1582, 0.01461, 0.2032, 0.9496, 0.3833, 0.9717, 0.3418, 0.9717, 0.3418, 0.9496, 0.3833, 0.25, 0.49, 0.2032, 0.4854, 0.2032, 0.4854, 0.25, 0.49, 0.8418, 0.02827, 0.7968, 0.01461, 0.7968, 0.01461, 0.8418, 0.02827, 0.4717, 0.3418, 0.4496, 0.3833, 0.4496, 0.3833, 0.4717, 0.3418, 0.5146, 0.2032, 0.51, 0.25, 0.51, 0.25, 0.5146, 0.2032, 0.2968, 0.01461, 0.3418, 0.02827, 0.3418, 0.02827, 0.2968, 0.01461, 0.01, 0.25, 0.01461, 0.2032, 0.01461, 0.2032, 0.01, 0.25, 0.9717, 0.3418, 0.9854, 0.2968, 0.9854, 0.2968, 0.9717, 0.3418, 0.7968, 0.01461, 0.75, 0.01, 0.75, 0.01, 0.7968, 0.01461, 0.4854, 0.2968, 0.4717, 0.3418, 0.4717, 0.3418, 0.4854, 0.2968, 0.51, 0.25, 0.5146, 0.2968, 0.5146, 0.2968, 0.51, 0.25, 0.25, 0.01, 0.2968, 0.01461, 0.2968, 0.01461, 0.25, 0.01, 0.01461, 0.2968, 0.01, 0.25, 0.01, 0.25, 0.01461, 0.2968, 0.9854, 0.2968, 0.99, 0.25, 0.99, 0.25, 0.9854, 0.2968, 0.7032, 0.4854, 0.75, 0.49, 0.75, 0.49, 0.7032, 0.4854, 0.4496, 0.3833, 0.4197, 0.4197, 0.4197, 0.4197, 0.4496, 0.3833, 0.6582, 0.4717, 0.7032, 0.4854, 0.7032, 0.4854, 0.6582, 0.4717, 0.9496, 0.1167, 0.9197, 0.08029, 0.9197, 0.08029, 0.9496, 0.1167, 0.9197, 0.4197, 0.9496, 0.3833, 0.9496, 0.3833, 0.9197, 0.4197, 0.2032, 0.4854, 0.1582, 0.4717, 0.1582, 0.4717, 0.2032, 0.4854, 0.4717, 0.1582, 0.4717, 0.1582, 0.4717, 0.1582, 0.4717, 0.1582, 0.4496, 0.3833, 0.4197, 0.4197, 0.4197, 0.4197, 0.4496, 0.3833, 0.01461, 0.2032, 0.01, 0.25, 0.01, 0.25, 0.01461, 0.2032, 0.6582, 0.02827, 0.6167, 0.05045, 0.6167, 0.05045, 0.6582, 0.02827, 0.01461, 0.2032, 0.01461, 0.2032, 0.01461, 0.2032, 0.01461, 0.2032, 0.51, 0.25, 0.5146, 0.2032, 0.5146, 0.2032, 0.51, 0.25, 0.1167, 0.05045, 0.1582, 0.02827, 0.1582, 0.02827, 0.1167, 0.05045, 0.9717, 0.1582, 0.9717, 0.1582, 0.9717, 0.1582, 0.9717, 0.1582, 0.4717, 0.1582, 0.4854, 0.2032, 0.4854, 0.2032, 0.4717, 0.1582, 0.9717, 0.3418, 0.9854, 0.2968, 0.9854, 0.2968, 0.9717, 0.3418, 0.5146, 0.2032, 0.5146, 0.2032, 0.5146, 0.2032, 0.5146, 0.2032, 0.4854, 0.2968, 0.4717, 0.3418, 0.4717, 0.3418, 0.4854, 0.2968, 0.5803, 0.08029, 0.5504, 0.1167, 0.5504, 0.1167, 0.5803, 0.08029, 0.9854, 0.2032, 0.9717, 0.1582, 0.9717, 0.1582, 0.9854, 0.2032, 0.05045, 0.1167, 0.08029, 0.08029, 0.08029, 0.08029, 0.05045, 0.1167, 0.4854, 0.2032, 0.4854, 0.2032, 0.4854, 0.2032, 0.4854, 0.2032, 0.05045, 0.1167, 0.02827, 0.1582, 0.02827, 0.1582, 0.05045, 0.1167, 0.99, 0.25, 0.9854, 0.2032, 0.9854, 0.2032, 0.99, 0.25, 0.02827, 0.1582, 0.02827, 0.1582, 0.02827, 0.1582, 0.02827, 0.1582, 0.4854, 0.2032, 0.49, 0.25, 0.49, 0.25, 0.4854, 0.2032, 0.5283, 0.1582, 0.5146, 0.2032, 0.5146, 0.2032, 0.5283, 0.1582, 0.5283, 0.1582, 0.5504, 0.1167, 0.5504, 0.1167, 0.5283, 0.1582, 0.01461, 0.2032, 0.02827, 0.1582, 0.02827, 0.1582, 0.01461, 0.2032, 0.9854, 0.2032, 0.9854, 0.2032, 0.9854, 0.2032, 0.9854, 0.2032, 0.49, 0.25, 0.4854, 0.2968, 0.4854, 0.2968, 0.49, 0.25, 0.9717, 0.1582, 0.9496, 0.1167, 0.9496, 0.1167, 0.9717, 0.1582, 0.5283, 0.1582, 0.5283, 0.1582, 0.5283, 0.1582, 0.5283, 0.1582, 0.4496, 0.1167, 0.4717, 0.1582, 0.4717, 0.1582, 0.4496, 0.1167, 0.51, 0.25, 0.5146, 0.2968, 0.5146, 0.2968, 0.51, 0.25, 0.9854, 0.2968, 0.99, 0.25, 0.99, 0.25, 0.9854, 0.2968, 0.01461, 0.2968, 0.01, 0.25, 0.01, 0.25, 0.01461, 0.2968, 0.49, 0.25, 0.49, 0.25, 0.49, 0.25, 0.49, 0.25, 0.1167, 0.05045, 0.08029, 0.08029, 0.08029, 0.08029, 0.1167, 0.05045, 0.9197, 0.08029, 0.8833, 0.05045, 0.8833, 0.05045, 0.9197, 0.08029, 0.05045, 0.1167, 0.05045, 0.1167, 0.05045, 0.1167, 0.05045, 0.1167, 0.3833, 0.05045, 0.4197, 0.08029, 0.4197, 0.08029, 0.3833, 0.05045, 0.5283, 0.3418, 0.5504, 0.3833, 0.5504, 0.3833, 0.5283, 0.3418, 0.5803, 0.08029, 0.6167, 0.05045, 0.6167, 0.05045, 0.5803, 0.08029, 0.75, 0.49, 0.7968, 0.4854, 0.7968, 0.4854, 0.75, 0.49, 0.05045, 0.3833, 0.02827, 0.3418, 0.02827, 0.3418, 0.05045, 0.3833, 0.25, 0.49, 0.2032, 0.4854, 0.2032, 0.4854, 0.25, 0.49, 0.2968, 0.4854, 0.25, 0.49, 0.25, 0.49, 0.2968, 0.4854, 0.99, 0.25, 0.99, 0.25, 0.99, 0.25, 0.99, 0.25, 0.8418, 0.02827, 0.7968, 0.01461, 0.7968, 0.01461, 0.8418, 0.02827, 0.4717, 0.3418, 0.4496, 0.3833, 0.4496, 0.3833, 0.4717, 0.3418, 0.7032, 0.4854, 0.75, 0.49, 0.75, 0.49, 0.7032, 0.4854, 0.2968, 0.01461, 0.3418, 0.02827, 0.3418, 0.02827, 0.2968, 0.01461, 0.5504, 0.1167, 0.5504, 0.1167, 0.5504, 0.1167, 0.5504, 0.1167, 0.5803, 0.4197, 0.6167, 0.4496, 0.6167, 0.4496, 0.5803, 0.4197, 0.9496, 0.3833, 0.9717, 0.3418, 0.9717, 0.3418, 0.9496, 0.3833, 0.8418, 0.4717, 0.8833, 0.4496, 0.8833, 0.4496, 0.8418, 0.4717, 0.1167, 0.4496, 0.08029, 0.4197, 0.08029, 0.4197, 0.1167, 0.4496, 0.4854, 0.2968, 0.4854, 0.2968, 0.4854, 0.2968, 0.4854, 0.2968, 0.3833, 0.4496, 0.3418, 0.4717, 0.3418, 0.4717, 0.3833, 0.4496, 0.2032, 0.01461, 0.1582, 0.02827, 0.1582, 0.02827, 0.2032, 0.01461, 0.75, 0.01, 0.7032, 0.01461, 0.7032, 0.01461, 0.75, 0.01, 0.08029, 0.08029, 0.08029, 0.08029, 0.08029, 0.08029, 0.08029, 0.08029, 0.6582, 0.02827, 0.7032, 0.01461, 0.7032, 0.01461, 0.6582, 0.02827, 0.2968, 0.4854, 0.25, 0.49, 0.2032, 0.4854, 0.1582, 0.4717, 0.1167, 0.4496, 0.08029, 0.4197, 0.05045, 0.3833, 0.02827, 0.3418, 0.01461, 0.2968, 0.01, 0.25, 0.01461, 0.2032, 0.02827, 0.1582, 0.05045, 0.1167, 0.08029, 0.08029, 0.1167, 0.05045, 0.1582, 0.02827, 0.2032, 0.01461, 0.25, 0.01, 0.2968, 0.01461, 0.3418, 0.02827, 0.3833, 0.05045, 0.4197, 0.08029, 0.4496, 0.1167, 0.4717, 0.1582, 0.4854, 0.2032, 0.49, 0.25, 0.4854, 0.2968, 0.4717, 0.3418, 0.4496, 0.3833, 0.4197, 0.4197, 0.3833, 0.4496, 0.3418, 0.4717, 0.75, 0.49, 0.7968, 0.4854, 0.8418, 0.4717, 0.8833, 0.4496, 0.9197, 0.4197, 0.9496, 0.3833, 0.9717, 0.3418, 0.9854, 0.2968, 0.99, 0.25, 0.9854, 0.2032, 0.9717, 0.1582, 0.9496, 0.1167, 0.9197, 0.08029, 0.8833, 0.05045, 0.8418, 0.02827, 0.7968, 0.01461, 0.75, 0.01, 0.7032, 0.01461, 0.6582, 0.02827, 0.6167, 0.05045, 0.5803, 0.08029, 0.5504, 0.1167, 0.5283, 0.1582, 0.5146, 0.2032, 0.51, 0.25, 0.5146, 0.2968, 0.5283, 0.3418, 0.5504, 0.3833, 0.5803, 0.4197, 0.6167, 0.4496, 0.6582, 0.4717, 0.7032, 0.4854, 0.6582, 0.02827, 0.6167, 0.05045, 0.6167, 0.05045, 0.6582, 0.02827, 0.9496, 0.3833, 0.9717, 0.3418, 0.9717, 0.3418, 0.9496, 0.3833, 0.25, 0.49, 0.2032, 0.4854, 0.2032, 0.4854, 0.25, 0.49, 0.1167, 0.05045, 0.1582, 0.02827, 0.1582, 0.02827, 0.1167, 0.05045, 0.4717, 0.3418, 0.4496, 0.3833, 0.4496, 0.3833, 0.4717, 0.3418, 0.6167, 0.05045, 0.5803, 0.08029, 0.5803, 0.08029, 0.6167, 0.05045, 0.9717, 0.3418, 0.9854, 0.2968, 0.9854, 0.2968, 0.9717, 0.3418, 0.08029, 0.08029, 0.1167, 0.05045, 0.1167, 0.05045, 0.08029, 0.08029, 0.4854, 0.2968, 0.4717, 0.3418, 0.4717, 0.3418, 0.4854, 0.2968, 0.5803, 0.08029, 0.5504, 0.1167, 0.5504, 0.1167, 0.5803, 0.08029, 0.9854, 0.2968, 0.99, 0.25, 0.99, 0.25, 0.9854, 0.2968, 0.05045, 0.1167, 0.08029, 0.08029, 0.08029, 0.08029, 0.05045, 0.1167, 0.49, 0.25, 0.4854, 0.2968, 0.4854, 0.2968, 0.49, 0.25, 0.5504, 0.1167, 0.5283, 0.1582, 0.5283, 0.1582, 0.5504, 0.1167, 0.99, 0.25, 0.9854, 0.2032, 0.9854, 0.2032, 0.99, 0.25, 0.02827, 0.1582, 0.05045, 0.1167, 0.05045, 0.1167, 0.02827, 0.1582, 0.4854, 0.2032, 0.49, 0.25, 0.49, 0.25, 0.4854, 0.2032, 0.5283, 0.1582, 0.5146, 0.2032, 0.5146, 0.2032, 0.5283, 0.1582, 0.9854, 0.2032, 0.9717, 0.1582, 0.9717, 0.1582, 0.9854, 0.2032, 0.01461, 0.2032, 0.02827, 0.1582, 0.02827, 0.1582, 0.01461, 0.2032, 0.4717, 0.1582, 0.4854, 0.2032, 0.4854, 0.2032, 0.4717, 0.1582, 0.5146, 0.2032, 0.51, 0.25, 0.51, 0.25, 0.5146, 0.2032, 0.9717, 0.1582, 0.9496, 0.1167, 0.9496, 0.1167, 0.9717, 0.1582, 0.01, 0.25, 0.01461, 0.2032, 0.01461, 0.2032, 0.01, 0.25, 0.4496, 0.1167, 0.4717, 0.1582, 0.4717, 0.1582, 0.4496, 0.1167, 0.51, 0.25, 0.5146, 0.2968, 0.5146, 0.2968, 0.51, 0.25, 0.9496, 0.1167, 0.9197, 0.08029, 0.9197, 0.08029, 0.9496, 0.1167, 0.01461, 0.2968, 0.01, 0.25, 0.01, 0.25, 0.01461, 0.2968, 0.4197, 0.08029, 0.4496, 0.1167, 0.4496, 0.1167, 0.4197, 0.08029, 0.5146, 0.2968, 0.5283, 0.3418, 0.5283, 0.3418, 0.5146, 0.2968, 0.9197, 0.08029, 0.8833, 0.05045, 0.8833, 0.05045, 0.9197, 0.08029, 0.02827, 0.3418, 0.01461, 0.2968, 0.01461, 0.2968, 0.02827, 0.3418, 0.3833, 0.05045, 0.4197, 0.08029, 0.4197, 0.08029, 0.3833, 0.05045, 0.5283, 0.3418, 0.5504, 0.3833, 0.5504, 0.3833, 0.5283, 0.3418, 0.8833, 0.05045, 0.8418, 0.02827, 0.8418, 0.02827, 0.8833, 0.05045, 0.75, 0.49, 0.7968, 0.4854, 0.7968, 0.4854, 0.75, 0.49, 0.05045, 0.3833, 0.02827, 0.3418, 0.02827, 0.3418, 0.05045, 0.3833, 0.3418, 0.02827, 0.3833, 0.05045, 0.3833, 0.05045, 0.3418, 0.02827, 0.2968, 0.4854, 0.25, 0.49, 0.25, 0.49, 0.2968, 0.4854, 0.5504, 0.3833, 0.5803, 0.4197, 0.5803, 0.4197, 0.5504, 0.3833, 0.8418, 0.02827, 0.7968, 0.01461, 0.7968, 0.01461, 0.8418, 0.02827, 0.7968, 0.4854, 0.8418, 0.4717, 0.8418, 0.4717, 0.7968, 0.4854, 0.08029, 0.4197, 0.05045, 0.3833, 0.05045, 0.3833, 0.08029, 0.4197, 0.2968, 0.01461, 0.3418, 0.02827, 0.3418, 0.02827, 0.2968, 0.01461, 0.3418, 0.4717, 0.2968, 0.4854, 0.2968, 0.4854, 0.3418, 0.4717, 0.5803, 0.4197, 0.6167, 0.4496, 0.6167, 0.4496, 0.5803, 0.4197, 0.7968, 0.01461, 0.75, 0.01, 0.75, 0.01, 0.7968, 0.01461, 0.8418, 0.4717, 0.8833, 0.4496, 0.8833, 0.4496, 0.8418, 0.4717, 0.1167, 0.4496, 0.08029, 0.4197, 0.08029, 0.4197, 0.1167, 0.4496, 0.25, 0.01, 0.2968, 0.01461, 0.2968, 0.01461, 0.25, 0.01, 0.3833, 0.4496, 0.3418, 0.4717, 0.3418, 0.4717, 0.3833, 0.4496, 0.6167, 0.4496, 0.6582, 0.4717, 0.6582, 0.4717, 0.6167, 0.4496, 0.75, 0.01, 0.7032, 0.01461, 0.7032, 0.01461, 0.75, 0.01, 0.8833, 0.4496, 0.9197, 0.4197, 0.9197, 0.4197, 0.8833, 0.4496, 0.1582, 0.4717, 0.1167, 0.4496, 0.1167, 0.4496, 0.1582, 0.4717, 0.2032, 0.01461, 0.25, 0.01, 0.25, 0.01, 0.2032, 0.01461, 0.4197, 0.4197, 0.3833, 0.4496, 0.3833, 0.4496, 0.4197, 0.4197, 0.6582, 0.4717, 0.7032, 0.4854, 0.7032, 0.4854, 0.6582, 0.4717, 0.7032, 0.01461, 0.6582, 0.02827, 0.6582, 0.02827, 0.7032, 0.01461, 0.9197, 0.4197, 0.9496, 0.3833, 0.9496, 0.3833, 0.9197, 0.4197, 0.2032, 0.4854, 0.1582, 0.4717, 0.1582, 0.4717, 0.2032, 0.4854, 0.1582, 0.02827, 0.2032, 0.01461, 0.2032, 0.01461, 0.1582, 0.02827, 0.4197, 0.4197, 0.3833, 0.4496, 0.3833, 0.4496, 0.4197, 0.4197, 0.7032, 0.01461, 0.6582, 0.02827, 0.6582, 0.02827, 0.7032, 0.01461, 0.1582, 0.02827, 0.2032, 0.01461, 0.2032, 0.01461, 0.1582, 0.02827, 0.7032, 0.4854, 0.75, 0.49, 0.75, 0.49, 0.7032, 0.4854, 0.9496, 0.3833, 0.9717, 0.3418, 0.9717, 0.3418, 0.9496, 0.3833, 0.25, 0.49, 0.2032, 0.4854, 0.2032, 0.4854, 0.25, 0.49, 0.4717, 0.3418, 0.4496, 0.3833, 0.4496, 0.3833, 0.4717, 0.3418, 0.6167, 0.05045, 0.5803, 0.08029, 0.5803, 0.08029, 0.6167, 0.05045, 0.08029, 0.08029, 0.1167, 0.05045, 0.1167, 0.05045, 0.08029, 0.08029, 0.9854, 0.2968, 0.99, 0.25, 0.99, 0.25, 0.9854, 0.2968, 0.49, 0.25, 0.4854, 0.2968, 0.4854, 0.2968, 0.49, 0.25, 0.5504, 0.1167, 0.5283, 0.1582, 0.5283, 0.1582, 0.5504, 0.1167, 0.02827, 0.1582, 0.05045, 0.1167, 0.05045, 0.1167, 0.02827, 0.1582, 0.9854, 0.2032, 0.9717, 0.1582, 0.9717, 0.1582, 0.9854, 0.2032, 0.4717, 0.1582, 0.4854, 0.2032, 0.4854, 0.2032, 0.4717, 0.1582, 0.5146, 0.2032, 0.51, 0.25, 0.51, 0.25, 0.5146, 0.2032, 0.01, 0.25, 0.01461, 0.2032, 0.01461, 0.2032, 0.01, 0.25, 0.9496, 0.1167, 0.9197, 0.08029, 0.9197, 0.08029, 0.9496, 0.1167, 0.4197, 0.08029, 0.4496, 0.1167, 0.4496, 0.1167, 0.4197, 0.08029, 0.5146, 0.2968, 0.5283, 0.3418, 0.5283, 0.3418, 0.5146, 0.2968, 0.02827, 0.3418, 0.01461, 0.2968, 0.01461, 0.2968, 0.02827, 0.3418, 0.8833, 0.05045, 0.8418, 0.02827, 0.8418, 0.02827, 0.8833, 0.05045, 0.3418, 0.02827, 0.3833, 0.05045, 0.3833, 0.05045, 0.3418, 0.02827, 0.5504, 0.3833, 0.5803, 0.4197, 0.5803, 0.4197, 0.5504, 0.3833, 0.7968, 0.4854, 0.8418, 0.4717, 0.8418, 0.4717, 0.7968, 0.4854, 0.08029, 0.4197, 0.05045, 0.3833, 0.05045, 0.3833, 0.08029, 0.4197, 0.3418, 0.4717, 0.2968, 0.4854, 0.2968, 0.4854, 0.3418, 0.4717, 0.7968, 0.01461, 0.75, 0.01, 0.75, 0.01, 0.7968, 0.01461, 0.25, 0.01, 0.2968, 0.01461, 0.2968, 0.01461, 0.25, 0.01, 0.6167, 0.4496, 0.6582, 0.4717, 0.6582, 0.4717, 0.6167, 0.4496, 0.8833, 0.4496, 0.9197, 0.4197, 0.9197, 0.4197, 0.8833, 0.4496, 0.1582, 0.4717, 0.1167, 0.4496, 0.1167, 0.4496, 0.1582, 0.4717, 0.4197, 0.08029, 0.4496, 0.1167, 0.4496, 0.1167, 0.4197, 0.08029, 0.9496, 0.1167, 0.9496, 0.1167, 0.9496, 0.1167, 0.9496, 0.1167, 0.5283, 0.3418, 0.5146, 0.2968, 0.5146, 0.2968, 0.5283, 0.3418, 0.01, 0.25, 0.01, 0.25, 0.01, 0.25, 0.01, 0.25, 0.01461, 0.2968, 0.02827, 0.3418, 0.02827, 0.3418, 0.01461, 0.2968, 0.4496, 0.1167, 0.4496, 0.1167, 0.4496, 0.1167, 0.4496, 0.1167, 0.8833, 0.05045, 0.8418, 0.02827, 0.8418, 0.02827, 0.8833, 0.05045, 0.5146, 0.2968, 0.5146, 0.2968, 0.5146, 0.2968, 0.5146, 0.2968, 0.3418, 0.02827, 0.3833, 0.05045, 0.3833, 0.05045, 0.3418, 0.02827, 0.8418, 0.4717, 0.7968, 0.4854, 0.7968, 0.4854, 0.8418, 0.4717, 0.9197, 0.08029, 0.9197, 0.08029, 0.9197, 0.08029, 0.9197, 0.08029, 0.5803, 0.4197, 0.5504, 0.3833, 0.5504, 0.3833, 0.5803, 0.4197, 0.2968, 0.4854, 0.3418, 0.4717, 0.3418, 0.4717, 0.2968, 0.4854, 0.01461, 0.2968, 0.01461, 0.2968, 0.01461, 0.2968, 0.01461, 0.2968, 0.05045, 0.3833, 0.08029, 0.4197, 0.08029, 0.4197, 0.05045, 0.3833, 0.4197, 0.08029, 0.4197, 0.08029, 0.4197, 0.08029, 0.4197, 0.08029, 0.7968, 0.01461, 0.75, 0.01, 0.75, 0.01, 0.7968, 0.01461, 0.5283, 0.3418, 0.5283, 0.3418, 0.5283, 0.3418, 0.5283, 0.3418, 0.25, 0.01, 0.2968, 0.01461, 0.2968, 0.01461, 0.25, 0.01, 0.9197, 0.4197, 0.8833, 0.4496, 0.8833, 0.4496, 0.9197, 0.4197, 0.8833, 0.05045, 0.8833, 0.05045, 0.8833, 0.05045, 0.8833, 0.05045, 0.6582, 0.4717, 0.6167, 0.4496, 0.6167, 0.4496, 0.6582, 0.4717, 0.3833, 0.4496, 0.4197, 0.4197, 0.4197, 0.4197, 0.3833, 0.4496, 0.02827, 0.3418, 0.02827, 0.3418, 0.02827, 0.3418, 0.02827, 0.3418, 0.1167, 0.4496, 0.1582, 0.4717, 0.1582, 0.4717, 0.1167, 0.4496, 0.3833, 0.05045, 0.3833, 0.05045, 0.3833, 0.05045, 0.3833, 0.05045, 0.7032, 0.01461, 0.6582, 0.02827, 0.6582, 0.02827, 0.7032, 0.01461, 0.5504, 0.3833, 0.5504, 0.3833, 0.5504, 0.3833, 0.5504, 0.3833, 0.1582, 0.02827, 0.2032, 0.01461, 0.2032, 0.01461, 0.1582, 0.02827, 0.9717, 0.3418, 0.9496, 0.3833, 0.9496, 0.3833, 0.9717, 0.3418, 0.8418, 0.02827, 0.8418, 0.02827, 0.8418, 0.02827, 0.8418, 0.02827, 0.75, 0.49, 0.7032, 0.4854, 0.7032, 0.4854, 0.75, 0.49, 0.4496, 0.3833, 0.4717, 0.3418, 0.4717, 0.3418, 0.4496, 0.3833, 0.7968, 0.4854, 0.7968, 0.4854, 0.7968, 0.4854, 0.7968, 0.4854, 0.2032, 0.4854, 0.25, 0.49, 0.25, 0.49, 0.2032, 0.4854, 0.05045, 0.3833, 0.05045, 0.3833, 0.05045, 0.3833, 0.05045, 0.3833, 0.25, 0.01, 0.25, 0.01, 0.25, 0.01, 0.25, 0.01, 0.6167, 0.05045, 0.5803, 0.08029, 0.5803, 0.08029, 0.6167, 0.05045, 0.3418, 0.02827, 0.3418, 0.02827, 0.3418, 0.02827, 0.3418, 0.02827, 0.2032, 0.01461, 0.2032, 0.01461, 0.2032, 0.01461, 0.2032, 0.01461, 0.08029, 0.08029, 0.1167, 0.05045, 0.1167, 0.05045, 0.08029, 0.08029, 0.99, 0.25, 0.9854, 0.2968, 0.9854, 0.2968, 0.99, 0.25, 0.2968, 0.4854, 0.2968, 0.4854, 0.2968, 0.4854, 0.2968, 0.4854, 0.3833, 0.4496, 0.3833, 0.4496, 0.3833, 0.4496, 0.3833, 0.4496, 0.4854, 0.2968, 0.49, 0.25, 0.49, 0.25, 0.4854, 0.2968, 0.5803, 0.4197, 0.5803, 0.4197, 0.5803, 0.4197, 0.5803, 0.4197, 0.4197, 0.4197, 0.4197, 0.4197, 0.4197, 0.4197, 0.4197, 0.4197, 0.7968, 0.01461, 0.7968, 0.01461, 0.7968, 0.01461, 0.7968, 0.01461, 0.7032, 0.4854, 0.7032, 0.4854, 0.7032, 0.4854, 0.7032, 0.4854, 0.5504, 0.1167, 0.5283, 0.1582, 0.5283, 0.1582, 0.5504, 0.1167, 0.8418, 0.4717, 0.8418, 0.4717, 0.8418, 0.4717, 0.8418, 0.4717, 0.6582, 0.4717, 0.6582, 0.4717, 0.6582, 0.4717, 0.6582, 0.4717, 0.02827, 0.1582, 0.05045, 0.1167, 0.05045, 0.1167, 0.02827, 0.1582, 0.9717, 0.1582, 0.9854, 0.2032, 0.9854, 0.2032, 0.9717, 0.1582, 0.08029, 0.4197, 0.08029, 0.4197, 0.08029, 0.4197, 0.08029, 0.4197, 0.6582, 0.02827, 0.6582, 0.02827, 0.6582, 0.02827, 0.6582, 0.02827, 0.4854, 0.2032, 0.4717, 0.1582, 0.4717, 0.1582, 0.4854, 0.2032, 0.2968, 0.01461, 0.2968, 0.01461, 0.2968, 0.01461, 0.2968, 0.01461, 0.7032, 0.01461, 0.7032, 0.01461, 0.7032, 0.01461, 0.7032, 0.01461, 0.3418, 0.4717, 0.3418, 0.4717, 0.3418, 0.4717, 0.3418, 0.4717, 0.9496, 0.3833, 0.9496, 0.3833, 0.9496, 0.3833, 0.9496, 0.3833, 0.5146, 0.2032, 0.51, 0.25, 0.51, 0.25, 0.5146, 0.2032, 0.6167, 0.4496, 0.6167, 0.4496, 0.6167, 0.4496, 0.6167, 0.4496, 0.9197, 0.4197, 0.9197, 0.4197, 0.9197, 0.4197, 0.9197, 0.4197, 0.01, 0.25, 0.01461, 0.2032, 0.01461, 0.2032, 0.01, 0.25, 0.9197, 0.08029, 0.9496, 0.1167, 0.9496, 0.1167, 0.9197, 0.08029, 0.75, 0.01, 0.75, 0.01, 0.75, 0.01, 0.75, 0.01, 0.1582, 0.4717, 0.1582, 0.4717, 0.1582, 0.4717, 0.1582, 0.4717, 0.4496, 0.1167, 0.4197, 0.08029, 0.4197, 0.08029, 0.4496, 0.1167, 0.8833, 0.4496, 0.8833, 0.4496, 0.8833, 0.4496, 0.8833, 0.4496, 0.2032, 0.4854, 0.2032, 0.4854, 0.2032, 0.4854, 0.2032, 0.4854, 0.1167, 0.4496, 0.1167, 0.4496, 0.1167, 0.4496, 0.1167, 0.4496, 0.1582, 0.02827, 0.1582, 0.02827, 0.1582, 0.02827, 0.1582, 0.02827, 0.5146, 0.2968, 0.5283, 0.3418, 0.5283, 0.3418, 0.5146, 0.2968, 0.4496, 0.3833, 0.4496, 0.3833, 0.4496, 0.3833, 0.4496, 0.3833, 0.02827, 0.3418, 0.01461, 0.2968, 0.01461, 0.2968, 0.02827, 0.3418, 0.8418, 0.02827, 0.8833, 0.05045, 0.8833, 0.05045, 0.8418, 0.02827, 0.75, 0.49, 0.75, 0.49, 0.75, 0.49, 0.75, 0.49, 0.3833, 0.05045, 0.3418, 0.02827, 0.3418, 0.02827, 0.3833, 0.05045, 0.6167, 0.05045, 0.6167, 0.05045, 0.6167, 0.05045, 0.6167, 0.05045, 0.7968, 0.4854, 0.8418, 0.4717, 0.8418, 0.4717, 0.7968, 0.4854, 0.9717, 0.3418, 0.9717, 0.3418, 0.9717, 0.3418, 0.9717, 0.3418, 0.5504, 0.3833, 0.5803, 0.4197, 0.5803, 0.4197, 0.5504, 0.3833, 0.3418, 0.4717, 0.2968, 0.4854, 0.2968, 0.4854, 0.3418, 0.4717, 0.25, 0.49, 0.25, 0.49, 0.25, 0.49, 0.25, 0.49, 0.08029, 0.4197, 0.05045, 0.3833, 0.05045, 0.3833, 0.08029, 0.4197, 0.75, 0.01, 0.7968, 0.01461, 0.7968, 0.01461, 0.75, 0.01, 0.1167, 0.05045, 0.1167, 0.05045, 0.1167, 0.05045, 0.1167, 0.05045, 0.2968, 0.01461, 0.25, 0.01, 0.25, 0.01, 0.2968, 0.01461, 0.4717, 0.3418, 0.4717, 0.3418, 0.4717, 0.3418, 0.4717, 0.3418, 0.8833, 0.4496, 0.9197, 0.4197, 0.9197, 0.4197, 0.8833, 0.4496, 0.5803, 0.08029, 0.5803, 0.08029, 0.5803, 0.08029, 0.5803, 0.08029, 0.6167, 0.4496, 0.6582, 0.4717, 0.6582, 0.4717, 0.6167, 0.4496, 0.4197, 0.4197, 0.3833, 0.4496, 0.3833, 0.4496, 0.4197, 0.4197, 0.9854, 0.2968, 0.9854, 0.2968, 0.9854, 0.2968, 0.9854, 0.2968, 0.1582, 0.4717, 0.1167, 0.4496, 0.1167, 0.4496, 0.1582, 0.4717])
me_cylinder.use_remesh_fix_poles = True
me_cylinder.use_remesh_preserve_attributes = False
me_cylinder.update()

# ---- objects
ob_wheelcontainer = bpy.data.objects.new('WheelContainer', me_cube)
ob_cylinder = bpy.data.objects.new('Cylinder', me_cylinder)

# ---- transforms, parenting, visibility, modifiers, constraints
ob_wheelcontainer.location = (0.0, 0.0, 0.0)
ob_wheelcontainer.lock_rotations_4d = False
ob_wheelcontainer.empty_display_type = 'ARROWS'
ob_wheelcontainer.lineart.crease_threshold = 0.0
_m = ob_wheelcontainer.modifiers.new('Mirror', 'MIRROR')
_m.use_axis = (False, True, False)
ob_cylinder.location = (0.0, 0.0, -0.06271)

# ---- collection membership
col_collection.objects.link(ob_wheelcontainer)
col_collection.objects.link(ob_cylinder)

# ---- scene / render settings (as saved in the file)
scene.frame_start = 1; scene.frame_end = 250; scene.frame_set(1)
scene.render.engine = 'BLENDER_EEVEE_NEXT'
scene.cycles.sampling_pattern = 'TABULATED_SOBOL'
scene.cycles.use_light_tree = False
scene.view_settings.view_transform = 'Filmic'
bpy.context.view_layer.update()

# ---- added for rendering (the .blend has no active camera and no usable light): camera, sun
cam_auto = bpy.data.cameras.new('AutoCamera')
cam_auto.lens = 50.0
cam_auto.sensor_width = 36.0
cam_auto.clip_end = 1000.0
ob_auto_camera = bpy.data.objects.new('AutoCamera', cam_auto)
scene.collection.objects.link(ob_auto_camera)
ob_auto_camera.location = (6.57621, -7.8891, 4.53838)
ob_auto_camera.rotation_euler = (1.09748, -7.21219e-08, 0.694738)
scene.camera = ob_auto_camera
light_auto_sun = bpy.data.lights.new('AutoSun', 'SUN')
light_auto_sun.energy = 3.0
light_auto_sun.angle = 0.0523599
ob_auto_sun = bpy.data.objects.new('AutoSun', light_auto_sun)
scene.collection.objects.link(ob_auto_sun)
ob_auto_sun.rotation_euler = (0.872665, 0.174533, 0.523599)
bpy.context.view_layer.update()
